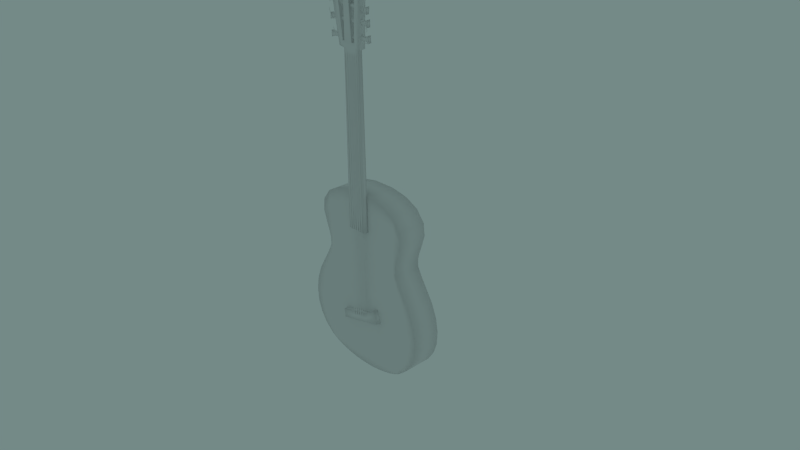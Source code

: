# Source: StylizedGuitar_1.blend  (saved by Blender 2.69.0; exported with 4.5.12 LTS)
import bpy
from mathutils import Matrix  # noqa: F401  (used for matrix-valued properties, if any)

bpy.ops.wm.read_factory_settings(use_empty=True)
scene = bpy.context.scene
scene.name = 'Scene'

# ---- collections
col_collection_1 = bpy.data.collections.new('Collection 1'); scene.collection.children.link(col_collection_1)

# ---- world
world_world = bpy.data.worlds.new('World'); scene.world = world_world
world_world.color = (0.1745, 0.2529, 0.2437)
world_world.use_sun_shadow = False
world_world.sun_shadow_jitter_overblur = 0.0
world_world.cycles.sampling_method = 'MANUAL'
world_world.cycles.sample_map_resolution = 256

# ---- cameras
cam_camera = bpy.data.cameras.new('Camera')
cam_camera.clip_end = 100.0
cam_camera.lens = 35.0
cam_camera.sensor_width = 32.0
cam_camera.sensor_height = 18.0
cam_camera.ortho_scale = 7.314
cam_camera.dof.focus_distance = 0.0
cam_camera.dof.aperture_fstop = 128.0

# ---- meshes
me_plane = bpy.data.meshes.new('Plane')
me_plane.from_pydata([(0.152, -0.2, 0.6468), (0.596, -0.2, 0.7773), (0.152, -0.2, 0.9224), (0.4111, -0.2, 0.8709), (0.7106, -0.2, 0.6251), (0.727, -0.2, 0.4566), (0.6802, -0.2, 0.3068), (0.6357, -0.2, 0.1828), (0.6123, -0.2, 0.09153), (0.6123, -0.2, -0.007694), (0.6732, -0.2, -0.1331), (0.7668, -0.2, -0.29), (0.8604, -0.2, -0.4468), (0.9353, -0.2, -0.641), (0.9634, -0.2, -0.8282), (0.9517, -0.2, -1.015), (0.8979, -0.2, -1.172), (0.8019, -0.2, -1.317), (0.6615, -0.2, -1.439), (0.486, -0.2, -1.516), (0.2566, -0.2, -1.568), (0.15, -0.2, -1.582), (0.4064, -0.2, 0.6421), (0.5749, -0.2, 0.6187), (0.5702, -0.2, 0.4104), (0.404, -0.2, 0.4198), (0.1501, -0.2, 0.4249), (0.5655, -0.2, 0.2208), (0.3994, -0.2, 0.2302), (0.1464, -0.2, 0.2353), (0.5609, -0.2, 0.1038), (0.3947, -0.2, 0.1132), (0.1426, -0.2, 0.1174), (0.5609, -0.2, -0.007694), (0.3947, -0.2, -0.007694), (0.1426, -0.2, -0.007694), (0.5889, -0.2, -0.1331), (0.4022, -0.2, -0.1331), (0.1464, -0.2, -0.1327), (0.6592, -0.2, -0.29), (0.4228, -0.2, -0.29), (0.1539, -0.2, -0.289), (0.7177, -0.2, -0.4468), (0.4387, -0.2, -0.4468), (0.1577, -0.2, -0.4458), (0.7706, -0.2, -0.641), (0.4673, -0.2, -0.641), (0.1645, -0.2, -0.6401), (0.8149, -0.2, -0.8282), (0.4798, -0.2, -0.8282), (0.5035, -0.2, 0.8241), (0.4906, -0.2, 0.6304), (0.4871, -0.2, 0.4151), (0.4825, -0.2, 0.2255), (0.4778, -0.2, 0.1085), (0.4778, -0.2, -0.007694), (0.4942, -0.2, -0.1331), (0.5339, -0.2, -0.29), (0.5655, -0.2, -0.4468), (0.6112, -0.2, -0.641), (0.6455, -0.2, -0.8282), (0.2999, -0.2, 0.8966), (0.2976, -0.2, 0.6445), (0.2952, -0.2, 0.4221), (0.2905, -0.2, 0.2325), (0.2859, -0.2, 0.1155), (0.2859, -0.2, -0.007694), (0.2905, -0.2, -0.1331), (0.2999, -0.2, -0.29), (0.3046, -0.2, -0.4468), (0.3158, -0.2, -0.641), (0.3283, -0.2, -0.8282), (0.177, -0.2, -0.8273), (0.812, -0.2, -1.017), (0.6502, -0.2, -1.015), (0.4906, -0.2, -1.015), (0.3391, -0.2, -1.015), (0.1877, -0.2, -1.015), (0.7712, -0.2, -1.171), (0.6198, -0.2, -1.172), (0.4813, -0.2, -1.172), (0.3161, -0.2, -1.172), (0.1843, -0.2, -1.171), (0.6936, -0.2, -1.321), (0.5733, -0.2, -1.317), (0.4416, -0.2, -1.317), (0.2989, -0.2, -1.317), (0.1749, -0.2, -1.316), (0.5992, -0.2, -1.439), (0.5284, -0.2, -1.439), (0.405, -0.2, -1.439), (0.2754, -0.2, -1.439), (0.1601, -0.2, -1.438), (0.5754, -0.2, -1.483), (0.3729, -0.2, -1.547), (-0.152, -0.2, 0.6468), (-0.596, -0.2, 0.7773), (-0.152, -0.2, 0.9224), (-0.4111, -0.2, 0.8709), (0.0, -0.2, 0.6468), (0.0, -0.2, 0.9224), (-0.7106, -0.2, 0.6251), (-0.727, -0.2, 0.4566), (-0.6802, -0.2, 0.3068), (-0.6357, -0.2, 0.1828), (-0.6123, -0.2, 0.09153), (-0.6123, -0.2, -0.007694), (-0.6732, -0.2, -0.1331), (-0.7668, -0.2, -0.29), (-0.8604, -0.2, -0.4468), (-0.9353, -0.2, -0.641), (-0.9634, -0.2, -0.8282), (-0.9517, -0.2, -1.015), (-0.8979, -0.2, -1.172), (-0.8019, -0.2, -1.317), (-0.6615, -0.2, -1.439), (-0.486, -0.2, -1.516), (-0.2566, -0.2, -1.568), (-0.15, -0.2, -1.582), (0.0, -0.2, -1.587), (-0.4064, -0.2, 0.6421), (-0.5749, -0.2, 0.6187), (-0.5702, -0.2, 0.4104), (-0.404, -0.2, 0.4198), (-0.1501, -0.2, 0.4249), (0.0, -0.2, 0.4268), (-0.5655, -0.2, 0.2208), (-0.3994, -0.2, 0.2302), (-0.1464, -0.2, 0.2353), (0.0, -0.2, 0.2372), (-0.5609, -0.2, 0.1038), (-0.3947, -0.2, 0.1132), (-0.1426, -0.2, 0.1174), (0.0, -0.2, 0.1155), (-0.5609, -0.2, -0.007694), (-0.3947, -0.2, -0.007694), (-0.1426, -0.2, -0.007694), (0.0, -0.2, -0.007694), (-0.5889, -0.2, -0.1331), (-0.4022, -0.2, -0.1331), (-0.1464, -0.2, -0.1327), (0.0, -0.2, -0.1308), (-0.6592, -0.2, -0.29), (-0.4228, -0.2, -0.29), (-0.1539, -0.2, -0.289), (0.0, -0.2, -0.2853), (-0.7177, -0.2, -0.4468), (-0.4387, -0.2, -0.4468), (-0.1577, -0.2, -0.4458), (0.0, -0.2, -0.4421), (-0.7706, -0.2, -0.641), (-0.4673, -0.2, -0.641), (-0.1645, -0.2, -0.6401), (0.0, -0.2, -0.6363), (-0.8149, -0.2, -0.8282), (-0.4798, -0.2, -0.8282), (-0.5035, -0.2, 0.8241), (-0.4906, -0.2, 0.6304), (-0.4871, -0.2, 0.4151), (-0.4825, -0.2, 0.2255), (-0.4778, -0.2, 0.1085), (-0.4778, -0.2, -0.007694), (-0.4942, -0.2, -0.1331), (-0.5339, -0.2, -0.29), (-0.5655, -0.2, -0.4468), (-0.6112, -0.2, -0.641), (-0.6455, -0.2, -0.8282), (-0.2999, -0.2, 0.8966), (-0.2976, -0.2, 0.6445), (-0.2952, -0.2, 0.4221), (-0.2905, -0.2, 0.2325), (-0.2859, -0.2, 0.1155), (-0.2859, -0.2, -0.007694), (-0.2905, -0.2, -0.1331), (-0.2999, -0.2, -0.29), (-0.3046, -0.2, -0.4468), (-0.3158, -0.2, -0.641), (-0.3283, -0.2, -0.8282), (-0.177, -0.2, -0.8273), (0.0, -0.2, -0.8236), (-0.812, -0.2, -1.017), (-0.6502, -0.2, -1.015), (-0.4906, -0.2, -1.015), (-0.3391, -0.2, -1.015), (-0.1877, -0.2, -1.015), (0.0, -0.2, -1.011), (-0.7712, -0.2, -1.171), (-0.6198, -0.2, -1.172), (-0.4813, -0.2, -1.172), (-0.3161, -0.2, -1.172), (-0.1843, -0.2, -1.171), (0.0, -0.2, -1.168), (-0.6936, -0.2, -1.321), (-0.5733, -0.2, -1.317), (-0.4416, -0.2, -1.317), (-0.2989, -0.2, -1.317), (-0.1749, -0.2, -1.316), (0.0, -0.2, -1.313), (-0.5992, -0.2, -1.439), (-0.5284, -0.2, -1.439), (-0.405, -0.2, -1.439), (-0.2754, -0.2, -1.439), (-0.1601, -0.2, -1.438), (0.0, -0.2, -1.434), (-0.5754, -0.2, -1.483), (-0.3729, -0.2, -1.547), (0.152, 0.2, 0.6468), (0.596, 0.2, 0.7773), (0.152, 0.2, 0.9224), (0.4111, 0.2, 0.8709), (0.7106, 0.2, 0.6251), (0.727, 0.2, 0.4566), (0.6802, 0.2, 0.3068), (0.6357, 0.2, 0.1828), (0.6123, 0.2, 0.09153), (0.6123, 0.2, -0.007694), (0.6732, 0.2, -0.1331), (0.7668, 0.2, -0.29), (0.8604, 0.2, -0.4468), (0.9353, 0.2, -0.641), (0.9634, 0.2, -0.8282), (0.9517, 0.2, -1.015), (0.8979, 0.2, -1.172), (0.8019, 0.2, -1.317), (0.6615, 0.2, -1.439), (0.486, 0.2, -1.516), (0.2566, 0.2, -1.568), (0.15, 0.2, -1.582), (0.4064, 0.2, 0.6421), (0.5749, 0.2, 0.6187), (0.5702, 0.2, 0.4104), (0.404, 0.2, 0.4198), (0.1501, 0.2, 0.4249), (0.5655, 0.2, 0.2208), (0.3994, 0.2, 0.2302), (0.1464, 0.2, 0.2353), (0.5609, 0.2, 0.1038), (0.3947, 0.2, 0.1132), (0.1426, 0.2, 0.1174), (0.5609, 0.2, -0.007694), (0.3947, 0.2, -0.007694), (0.1426, 0.2, -0.007694), (0.5889, 0.2, -0.1331), (0.4022, 0.2, -0.1331), (0.1464, 0.2, -0.1327), (0.6592, 0.2, -0.29), (0.4228, 0.2, -0.29), (0.1539, 0.2, -0.289), (0.7177, 0.2, -0.4468), (0.4387, 0.2, -0.4468), (0.1577, 0.2, -0.4458), (0.7706, 0.2, -0.641), (0.4673, 0.2, -0.641), (0.1645, 0.2, -0.6401), (0.8149, 0.2, -0.8282), (0.4798, 0.2, -0.8282), (0.5035, 0.2, 0.8241), (0.4906, 0.2, 0.6304), (0.4871, 0.2, 0.4151), (0.4825, 0.2, 0.2255), (0.4778, 0.2, 0.1085), (0.4778, 0.2, -0.007694), (0.4942, 0.2, -0.1331), (0.5339, 0.2, -0.29), (0.5655, 0.2, -0.4468), (0.6112, 0.2, -0.641), (0.6455, 0.2, -0.8282), (0.2999, 0.2, 0.8966), (0.2976, 0.2, 0.6445), (0.2952, 0.2, 0.4221), (0.2905, 0.2, 0.2325), (0.2859, 0.2, 0.1155), (0.2859, 0.2, -0.007694), (0.2905, 0.2, -0.1331), (0.2999, 0.2, -0.29), (0.3046, 0.2, -0.4468), (0.3158, 0.2, -0.641), (0.3283, 0.2, -0.8282), (0.177, 0.2, -0.8273), (0.812, 0.2, -1.017), (0.6502, 0.2, -1.015), (0.4906, 0.2, -1.015), (0.3391, 0.2, -1.015), (0.1877, 0.2, -1.015), (0.7712, 0.2, -1.171), (0.6198, 0.2, -1.172), (0.4813, 0.2, -1.172), (0.3161, 0.2, -1.172), (0.1843, 0.2, -1.171), (0.6936, 0.2, -1.321), (0.5733, 0.2, -1.317), (0.4416, 0.2, -1.317), (0.2989, 0.2, -1.317), (0.1749, 0.2, -1.316), (0.5992, 0.2, -1.439), (0.5284, 0.2, -1.439), (0.405, 0.2, -1.439), (0.2754, 0.2, -1.439), (0.1601, 0.2, -1.438), (0.5754, 0.2, -1.483), (0.3729, 0.2, -1.547), (-0.152, 0.2, 0.6468), (-0.596, 0.2, 0.7773), (-0.152, 0.2, 0.9224), (-0.4111, 0.2, 0.8709), (0.0, 0.2, 0.6468), (0.0, 0.2, 0.9224), (-0.7106, 0.2, 0.6251), (-0.727, 0.2, 0.4566), (-0.6802, 0.2, 0.3068), (-0.6357, 0.2, 0.1828), (-0.6123, 0.2, 0.09153), (-0.6123, 0.2, -0.007694), (-0.6732, 0.2, -0.1331), (-0.7668, 0.2, -0.29), (-0.8604, 0.2, -0.4468), (-0.9353, 0.2, -0.641), (-0.9634, 0.2, -0.8282), (-0.9517, 0.2, -1.015), (-0.8979, 0.2, -1.172), (-0.8019, 0.2, -1.317), (-0.6615, 0.2, -1.439), (-0.486, 0.2, -1.516), (-0.2566, 0.2, -1.568), (-0.15, 0.2, -1.582), (0.0, 0.2, -1.587), (-0.4064, 0.2, 0.6421), (-0.5749, 0.2, 0.6187), (-0.5702, 0.2, 0.4104), (-0.404, 0.2, 0.4198), (-0.1501, 0.2, 0.4249), (0.0, 0.2, 0.4268), (-0.5655, 0.2, 0.2208), (-0.3994, 0.2, 0.2302), (-0.1464, 0.2, 0.2353), (0.0, 0.2, 0.2372), (-0.5609, 0.2, 0.1038), (-0.3947, 0.2, 0.1132), (-0.1426, 0.2, 0.1174), (0.0, 0.2, 0.1155), (-0.5609, 0.2, -0.007694), (-0.3947, 0.2, -0.007694), (-0.1426, 0.2, -0.007694), (0.0, 0.2, -0.007694), (-0.5889, 0.2, -0.1331), (-0.4022, 0.2, -0.1331), (-0.1464, 0.2, -0.1327), (0.0, 0.2, -0.1308), (-0.6592, 0.2, -0.29), (-0.4228, 0.2, -0.29), (-0.1539, 0.2, -0.289), (0.0, 0.2, -0.2853), (-0.7177, 0.2, -0.4468), (-0.4387, 0.2, -0.4468), (-0.1577, 0.2, -0.4458), (0.0, 0.2, -0.4421), (-0.7706, 0.2, -0.641), (-0.4673, 0.2, -0.641), (-0.1645, 0.2, -0.6401), (0.0, 0.2, -0.6363), (-0.8149, 0.2, -0.8282), (-0.4798, 0.2, -0.8282), (-0.5035, 0.2, 0.8241), (-0.4906, 0.2, 0.6304), (-0.4871, 0.2, 0.4151), (-0.4825, 0.2, 0.2255), (-0.4778, 0.2, 0.1085), (-0.4778, 0.2, -0.007694), (-0.4942, 0.2, -0.1331), (-0.5339, 0.2, -0.29), (-0.5655, 0.2, -0.4468), (-0.6112, 0.2, -0.641), (-0.6455, 0.2, -0.8282), (-0.2999, 0.2, 0.8966), (-0.2976, 0.2, 0.6445), (-0.2952, 0.2, 0.4221), (-0.2905, 0.2, 0.2325), (-0.2859, 0.2, 0.1155), (-0.2859, 0.2, -0.007694), (-0.2905, 0.2, -0.1331), (-0.2999, 0.2, -0.29), (-0.3046, 0.2, -0.4468), (-0.3158, 0.2, -0.641), (-0.3283, 0.2, -0.8282), (-0.177, 0.2, -0.8273), (0.0, 0.2, -0.8236), (-0.812, 0.2, -1.017), (-0.6502, 0.2, -1.015), (-0.4906, 0.2, -1.015), (-0.3391, 0.2, -1.015), (-0.1877, 0.2, -1.015), (0.0, 0.2, -1.011), (-0.7712, 0.2, -1.171), (-0.6198, 0.2, -1.172), (-0.4813, 0.2, -1.172), (-0.3161, 0.2, -1.172), (-0.1843, 0.2, -1.171), (0.0, 0.2, -1.168), (-0.6936, 0.2, -1.321), (-0.5733, 0.2, -1.317), (-0.4416, 0.2, -1.317), (-0.2989, 0.2, -1.317), (-0.1749, 0.2, -1.316), (0.0, 0.2, -1.313), (-0.5992, 0.2, -1.439), (-0.5284, 0.2, -1.439), (-0.405, 0.2, -1.439), (-0.2754, 0.2, -1.439), (-0.1601, 0.2, -1.438), (0.0, 0.2, -1.434), (-0.5754, 0.2, -1.483), (-0.3729, 0.2, -1.547), (-0.1381, -0.2631, 0.4314), (-0.1381, -0.2, 0.4314), (0.1381, -0.2, 0.4314), (0.1381, -0.2631, 0.4314), (-0.1128, -0.2631, 2.726), (-0.1128, -0.2, 2.726), (0.1235, -0.2, 2.726), (0.1235, -0.2631, 2.726), (-0.1899, -0.2636, 2.74), (-0.1899, -0.169, 2.74), (0.1445, -0.169, 2.74), (0.1445, -0.2636, 2.74), (-0.3136, -0.2636, 3.441), (-0.3136, -0.169, 3.441), (0.1737, -0.169, 3.351), (0.1737, -0.2636, 3.351), (0.06525, -0.2636, 2.803), (-0.1286, -0.2636, 2.806), (0.08704, -0.2636, 3.294), (-0.1915, -0.2636, 3.316), (-0.09572, -0.2636, 3.345), (-0.1028, -0.2636, 2.805), (-0.009057, -0.2636, 3.318), (0.02007, -0.2636, 2.805), (0.06525, -0.1698, 2.8), (-0.1287, -0.1698, 2.803), (0.08704, -0.1698, 3.292), (-0.1916, -0.1698, 3.313), (-0.09572, -0.1698, 3.343), (-0.1028, -0.1698, 2.803), (-0.009057, -0.1698, 3.316), (0.02007, -0.1698, 2.803), (-0.09557, -0.2636, 3.401), (-0.09503, -0.169, 3.401), (-0.006102, -0.2636, 3.384), (0.02334, -0.169, 3.379), (-0.03402, -0.2, 2.726), (0.04473, -0.2, 2.726), (0.04602, -0.2, 0.4314), (-0.04602, -0.2, 0.4314), (0.04473, -0.2631, 2.726), (-0.03402, -0.2631, 2.726), (-0.04602, -0.2631, 0.4314), (0.04602, -0.2631, 0.4314), (-0.0784, -0.169, 2.74), (0.03306, -0.169, 2.74), (0.03306, -0.2636, 2.74), (-0.0784, -0.2636, 2.74), (-0.1346, -0.2631, 0.7469), (-0.1346, -0.2, 0.7469), (0.136, -0.2, 0.7469), (0.136, -0.2631, 0.7469), (-0.04437, -0.2, 0.7469), (0.04584, -0.2, 0.7469), (0.04584, -0.2631, 0.7469), (-0.04437, -0.2631, 0.7469), (-0.3012, -0.2631, -0.968), (-0.3012, -0.2, -0.968), (0.3299, -0.2, -0.8099), (0.3299, -0.2631, -0.8099), (0.1195, -0.2, -0.8626), (-0.09086, -0.2, -0.9153), (-0.09086, -0.2631, -0.9153), (0.1195, -0.2631, -0.8626), (-0.3229, -0.2631, -0.8478), (-0.3229, -0.2, -0.8478), (0.2749, -0.2, -0.6308), (0.2749, -0.2631, -0.6308), (-0.1167, -0.2, -0.7962), (0.09456, -0.2, -0.7434), (0.09456, -0.2631, -0.7434), (-0.1167, -0.2631, -0.7962), (-0.09281, -0.2746, -0.8374), (-0.1007, -0.2746, -0.84), (-0.09246, -0.2719, 2.677), (-0.1025, -0.2719, 2.677), (-0.3502, -0.2395, 2.805), (-0.3502, -0.1959, 2.805), (0.2809, -0.1959, 2.833), (0.2809, -0.2395, 2.833), (-0.3543, -0.2395, 2.881), (-0.3543, -0.1959, 2.881), (0.2762, -0.1959, 2.921), (0.2762, -0.2395, 2.921), (0.2399, -0.1959, 2.897), (0.2422, -0.1959, 2.853), (0.2399, -0.2395, 2.897), (0.2422, -0.2395, 2.853), (-0.3043, -0.1959, 2.824), (-0.3067, -0.2395, 2.868), (-0.3067, -0.1959, 2.868), (-0.3043, -0.2395, 2.824), (-0.3723, -0.2395, 3.212), (-0.3723, -0.1959, 3.212), (0.2563, -0.1959, 3.149), (0.2563, -0.2395, 3.149), (-0.3654, -0.2395, 3.288), (-0.3654, -0.1959, 3.288), (0.2643, -0.1959, 3.237), (0.2643, -0.2395, 3.237), (0.2248, -0.1959, 3.218), (0.2209, -0.1959, 3.175), (0.2248, -0.2395, 3.218), (0.2209, -0.2395, 3.175), (-0.3242, -0.1959, 3.224), (-0.3202, -0.2395, 3.268), (-0.3202, -0.1959, 3.268), (-0.3242, -0.2395, 3.224), (-0.3132, -0.2395, 3.026), (-0.3135, -0.1959, 3.069), (-0.3135, -0.2395, 3.069), (-0.3132, -0.1959, 3.026), (0.2341, -0.2395, 3.03), (0.2338, -0.2395, 3.073), (0.2341, -0.1959, 3.03), (0.2338, -0.1959, 3.073), (0.2712, -0.2395, 3.096), (0.2712, -0.1959, 3.096), (-0.3604, -0.1959, 3.085), (-0.3604, -0.2395, 3.085), (0.2718, -0.2395, 3.008), (0.2718, -0.1959, 3.008), (-0.3599, -0.1959, 3.009), (-0.3599, -0.2395, 3.009), (-0.05353, -0.2743, -0.8276), (-0.06248, -0.2743, -0.8301), (-0.05336, -0.2719, 2.676), (-0.06339, -0.2719, 2.676), (-0.01314, -0.2749, -0.8166), (-0.02343, -0.2749, -0.8208), (-0.01519, -0.2719, 2.677), (-0.02523, -0.2719, 2.677), (0.03172, -0.2756, -0.8064), (0.02036, -0.2756, -0.8095), (0.02807, -0.2719, 2.677), (0.01804, -0.2719, 2.677), (0.07728, -0.2769, -0.795), (0.06604, -0.2769, -0.7985), (0.06552, -0.2719, 2.678), (0.05549, -0.2719, 2.677), (0.1219, -0.2795, -0.7766), (0.1115, -0.2793, -0.7836), (0.1013, -0.2719, 2.677), (0.09126, -0.2719, 2.677), (0.1933, -0.2409, 2.831), (0.1444, -0.2409, 2.877), (0.2039, -0.2409, 2.839), (0.1466, -0.2409, 2.886), (0.2865, -0.2409, 2.828), (0.2753, -0.2409, 2.838), (0.3036, -0.2409, 2.881), (0.2155, -0.2419, 3.082), (0.1502, -0.2419, 3.052), (0.2167, -0.2419, 3.095), (0.149, -0.2419, 3.062), (0.2453, -0.2419, 3.05), (0.2586, -0.2419, 3.052), (0.2637, -0.2419, 2.977), (0.2747, -0.2419, 2.975), (0.2472, -0.2419, 2.95), (0.2098, -0.2468, 3.179), (0.1596, -0.2468, 3.212), (0.2033, -0.2468, 3.191), (0.1536, -0.2468, 3.219), (0.234, -0.2468, 3.257), (0.2234, -0.2468, 3.261), (0.2483, -0.2468, 3.306), (0.2381, -0.2468, 3.303), (0.2282, -0.2468, 3.354), (-0.2697, -0.2431, 2.878), (-0.2074, -0.2431, 2.852), (-0.2768, -0.2431, 2.867), (-0.2062, -0.2431, 2.843), (-0.2903, -0.2431, 2.896), (-0.3049, -0.2431, 2.893), (-0.3227, -0.2431, 2.942), (-0.3016, -0.2431, 3.027), (-0.2419, -0.2431, 3.066), (-0.3006, -0.2431, 3.013), (-0.2392, -0.2431, 3.057), (-0.3361, -0.2431, 3.053), (-0.349, -0.2431, 3.049), (-0.3661, -0.2431, 3.123), (-0.3773, -0.2431, 3.123), (-0.3541, -0.2431, 3.152), (-0.3075, -0.2431, 3.294), (-0.2715, -0.2431, 3.244), (-0.314, -0.2431, 3.282), (-0.274, -0.2431, 3.235), (-0.3537, -0.2431, 3.27), (-0.3513, -0.2431, 3.259), (-0.3985, -0.2431, 3.282), (-0.3835, -0.2431, 3.265), (-0.4131, -0.2431, 3.233)], [], [(99, 0, 2, 100), (62, 61, 2, 0), (50, 3, 22, 51), (5, 4, 1, 23), (6, 5, 23, 24), (52, 24, 23, 51), (63, 25, 22, 62), (125, 26, 0, 99), (7, 6, 24, 27), (53, 27, 24, 52), (64, 28, 25, 63), (129, 29, 26, 125), (8, 7, 27, 30), (54, 30, 27, 53), (65, 31, 28, 64), (133, 32, 29, 129), (9, 8, 30, 33), (55, 33, 30, 54), (66, 34, 31, 65), (137, 35, 32, 133), (10, 9, 33, 36), (56, 36, 33, 55), (67, 37, 34, 66), (141, 38, 35, 137), (11, 10, 36, 39), (57, 39, 36, 56), (68, 40, 37, 67), (145, 41, 38, 141), (12, 11, 39, 42), (58, 42, 39, 57), (69, 43, 40, 68), (149, 44, 41, 145), (13, 12, 42, 45), (59, 45, 42, 58), (70, 46, 43, 69), (153, 47, 44, 149), (14, 13, 45, 48), (60, 48, 45, 59), (1, 50, 51, 23), (25, 52, 51, 22), (28, 53, 52, 25), (31, 54, 53, 28), (34, 55, 54, 31), (37, 56, 55, 34), (40, 57, 56, 37), (43, 58, 57, 40), (46, 59, 58, 43), (49, 60, 59, 46), (22, 3, 61, 62), (26, 63, 62, 0), (29, 64, 63, 26), (32, 65, 64, 29), (35, 66, 65, 32), (38, 67, 66, 35), (41, 68, 67, 38), (44, 69, 68, 41), (47, 70, 69, 44), (71, 49, 46, 70), (72, 71, 70, 47), (179, 72, 47, 153), (15, 14, 48, 73), (74, 73, 48, 60), (75, 74, 60, 49), (76, 75, 49, 71), (77, 76, 71, 72), (185, 77, 72, 179), (16, 15, 73, 78), (79, 78, 73, 74), (80, 79, 74, 75), (81, 80, 75, 76), (82, 81, 76, 77), (191, 82, 77, 185), (17, 16, 78, 83), (84, 83, 78, 79), (85, 84, 79, 80), (86, 85, 80, 81), (87, 86, 81, 82), (197, 87, 82, 191), (18, 17, 83, 88), (89, 88, 83, 84), (90, 89, 84, 85), (91, 90, 85, 86), (92, 91, 86, 87), (203, 92, 87, 197), (18, 88, 93), (19, 93, 88, 89), (94, 19, 89, 90), (20, 94, 90, 91), (21, 20, 91, 92), (119, 21, 92, 203), (99, 100, 97, 95), (168, 95, 97, 167), (156, 157, 120, 98), (102, 121, 96, 101), (103, 122, 121, 102), (158, 157, 121, 122), (169, 168, 120, 123), (125, 99, 95, 124), (104, 126, 122, 103), (159, 158, 122, 126), (170, 169, 123, 127), (129, 125, 124, 128), (105, 130, 126, 104), (160, 159, 126, 130), (171, 170, 127, 131), (133, 129, 128, 132), (106, 134, 130, 105), (161, 160, 130, 134), (172, 171, 131, 135), (137, 133, 132, 136), (107, 138, 134, 106), (162, 161, 134, 138), (173, 172, 135, 139), (141, 137, 136, 140), (108, 142, 138, 107), (163, 162, 138, 142), (174, 173, 139, 143), (145, 141, 140, 144), (109, 146, 142, 108), (164, 163, 142, 146), (175, 174, 143, 147), (149, 145, 144, 148), (110, 150, 146, 109), (165, 164, 146, 150), (176, 175, 147, 151), (153, 149, 148, 152), (111, 154, 150, 110), (166, 165, 150, 154), (96, 121, 157, 156), (123, 120, 157, 158), (127, 123, 158, 159), (131, 127, 159, 160), (135, 131, 160, 161), (139, 135, 161, 162), (143, 139, 162, 163), (147, 143, 163, 164), (151, 147, 164, 165), (155, 151, 165, 166), (120, 168, 167, 98), (124, 95, 168, 169), (128, 124, 169, 170), (132, 128, 170, 171), (136, 132, 171, 172), (140, 136, 172, 173), (144, 140, 173, 174), (148, 144, 174, 175), (152, 148, 175, 176), (177, 176, 151, 155), (178, 152, 176, 177), (179, 153, 152, 178), (112, 180, 154, 111), (181, 166, 154, 180), (182, 155, 166, 181), (183, 177, 155, 182), (184, 178, 177, 183), (185, 179, 178, 184), (113, 186, 180, 112), (187, 181, 180, 186), (188, 182, 181, 187), (189, 183, 182, 188), (190, 184, 183, 189), (191, 185, 184, 190), (114, 192, 186, 113), (193, 187, 186, 192), (194, 188, 187, 193), (195, 189, 188, 194), (196, 190, 189, 195), (197, 191, 190, 196), (115, 198, 192, 114), (199, 193, 192, 198), (200, 194, 193, 199), (201, 195, 194, 200), (202, 196, 195, 201), (203, 197, 196, 202), (115, 204, 198), (116, 199, 198, 204), (205, 200, 199, 116), (117, 201, 200, 205), (118, 202, 201, 117), (119, 203, 202, 118), (305, 306, 208, 206), (268, 206, 208, 267), (256, 257, 228, 209), (211, 229, 207, 210), (212, 230, 229, 211), (258, 257, 229, 230), (269, 268, 228, 231), (331, 305, 206, 232), (213, 233, 230, 212), (259, 258, 230, 233), (270, 269, 231, 234), (335, 331, 232, 235), (214, 236, 233, 213), (260, 259, 233, 236), (271, 270, 234, 237), (339, 335, 235, 238), (215, 239, 236, 214), (261, 260, 236, 239), (272, 271, 237, 240), (343, 339, 238, 241), (216, 242, 239, 215), (262, 261, 239, 242), (273, 272, 240, 243), (347, 343, 241, 244), (217, 245, 242, 216), (263, 262, 242, 245), (274, 273, 243, 246), (351, 347, 244, 247), (218, 248, 245, 217), (264, 263, 245, 248), (275, 274, 246, 249), (355, 351, 247, 250), (219, 251, 248, 218), (265, 264, 248, 251), (276, 275, 249, 252), (359, 355, 250, 253), (220, 254, 251, 219), (266, 265, 251, 254), (207, 229, 257, 256), (231, 228, 257, 258), (234, 231, 258, 259), (237, 234, 259, 260), (240, 237, 260, 261), (243, 240, 261, 262), (246, 243, 262, 263), (249, 246, 263, 264), (252, 249, 264, 265), (255, 252, 265, 266), (228, 268, 267, 209), (232, 206, 268, 269), (235, 232, 269, 270), (238, 235, 270, 271), (241, 238, 271, 272), (244, 241, 272, 273), (247, 244, 273, 274), (250, 247, 274, 275), (253, 250, 275, 276), (277, 276, 252, 255), (278, 253, 276, 277), (385, 359, 253, 278), (221, 279, 254, 220), (280, 266, 254, 279), (281, 255, 266, 280), (282, 277, 255, 281), (283, 278, 277, 282), (391, 385, 278, 283), (222, 284, 279, 221), (285, 280, 279, 284), (286, 281, 280, 285), (287, 282, 281, 286), (288, 283, 282, 287), (397, 391, 283, 288), (223, 289, 284, 222), (290, 285, 284, 289), (291, 286, 285, 290), (292, 287, 286, 291), (293, 288, 287, 292), (403, 397, 288, 293), (224, 294, 289, 223), (295, 290, 289, 294), (296, 291, 290, 295), (297, 292, 291, 296), (298, 293, 292, 297), (409, 403, 293, 298), (224, 299, 294), (225, 295, 294, 299), (300, 296, 295, 225), (226, 297, 296, 300), (227, 298, 297, 226), (325, 409, 298, 227), (305, 301, 303, 306), (374, 373, 303, 301), (362, 304, 326, 363), (308, 307, 302, 327), (309, 308, 327, 328), (364, 328, 327, 363), (375, 329, 326, 374), (331, 330, 301, 305), (310, 309, 328, 332), (365, 332, 328, 364), (376, 333, 329, 375), (335, 334, 330, 331), (311, 310, 332, 336), (366, 336, 332, 365), (377, 337, 333, 376), (339, 338, 334, 335), (312, 311, 336, 340), (367, 340, 336, 366), (378, 341, 337, 377), (343, 342, 338, 339), (313, 312, 340, 344), (368, 344, 340, 367), (379, 345, 341, 378), (347, 346, 342, 343), (314, 313, 344, 348), (369, 348, 344, 368), (380, 349, 345, 379), (351, 350, 346, 347), (315, 314, 348, 352), (370, 352, 348, 369), (381, 353, 349, 380), (355, 354, 350, 351), (316, 315, 352, 356), (371, 356, 352, 370), (382, 357, 353, 381), (359, 358, 354, 355), (317, 316, 356, 360), (372, 360, 356, 371), (302, 362, 363, 327), (329, 364, 363, 326), (333, 365, 364, 329), (337, 366, 365, 333), (341, 367, 366, 337), (345, 368, 367, 341), (349, 369, 368, 345), (353, 370, 369, 349), (357, 371, 370, 353), (361, 372, 371, 357), (326, 304, 373, 374), (330, 375, 374, 301), (334, 376, 375, 330), (338, 377, 376, 334), (342, 378, 377, 338), (346, 379, 378, 342), (350, 380, 379, 346), (354, 381, 380, 350), (358, 382, 381, 354), (383, 361, 357, 382), (384, 383, 382, 358), (385, 384, 358, 359), (318, 317, 360, 386), (387, 386, 360, 372), (388, 387, 372, 361), (389, 388, 361, 383), (390, 389, 383, 384), (391, 390, 384, 385), (319, 318, 386, 392), (393, 392, 386, 387), (394, 393, 387, 388), (395, 394, 388, 389), (396, 395, 389, 390), (397, 396, 390, 391), (320, 319, 392, 398), (399, 398, 392, 393), (400, 399, 393, 394), (401, 400, 394, 395), (402, 401, 395, 396), (403, 402, 396, 397), (321, 320, 398, 404), (405, 404, 398, 399), (406, 405, 399, 400), (407, 406, 400, 401), (408, 407, 401, 402), (409, 408, 402, 403), (321, 404, 410), (322, 410, 404, 405), (411, 322, 405, 406), (323, 411, 406, 407), (324, 323, 407, 408), (325, 324, 408, 409), (1, 207, 256, 50), (50, 256, 209, 3), (3, 209, 267, 61), (61, 267, 208, 2), (2, 208, 306, 100), (100, 306, 303, 97), (97, 303, 373, 167), (167, 373, 304, 98), (98, 304, 362, 156), (156, 362, 302, 96), (96, 302, 307, 101), (101, 307, 308, 102), (102, 308, 309, 103), (103, 309, 310, 104), (104, 310, 311, 105), (105, 311, 312, 106), (106, 312, 313, 107), (107, 313, 314, 108), (108, 314, 315, 109), (109, 315, 316, 110), (110, 316, 317, 111), (111, 317, 318, 112), (112, 318, 319, 113), (113, 319, 320, 114), (114, 320, 321, 115), (115, 321, 410, 204), (204, 410, 322, 116), (116, 322, 411, 205), (205, 411, 323, 117), (117, 323, 324, 118), (118, 324, 325, 119), (119, 325, 227, 21), (21, 227, 226, 20), (20, 226, 300, 94), (94, 300, 225, 19), (19, 225, 299, 93), (93, 299, 224, 18), (18, 224, 223, 17), (17, 223, 222, 16), (16, 222, 221, 15), (15, 221, 220, 14), (14, 220, 219, 13), (13, 219, 218, 12), (12, 218, 217, 11), (11, 217, 216, 10), (10, 216, 215, 9), (9, 215, 214, 8), (8, 214, 213, 7), (7, 213, 212, 6), (6, 212, 211, 5), (5, 211, 210, 4), (4, 210, 207, 1), (460, 461, 413, 412), (465, 462, 414, 450), (462, 463, 415, 414), (467, 460, 412, 454), (455, 450, 414, 415), (452, 419, 423, 458), (429, 433, 441, 437), (419, 418, 422, 423), (448, 417, 421, 456), (417, 416, 420, 421), (423, 422, 426, 427), (431, 429, 437, 439), (421, 420, 424, 425), (459, 433, 429, 420), (432, 434, 446, 444), (429, 431, 424, 420), (430, 428, 423, 427), (438, 426, 422, 436), (432, 431, 439, 440), (439, 425, 445, 440), (437, 421, 425, 439), (441, 456, 421, 437), (433, 432, 440, 441), (433, 435, 434, 432), (441, 440, 442, 443), (430, 434, 442, 438), (434, 435, 443, 442), (435, 428, 436, 443), (428, 430, 438, 436), (431, 432, 444, 424), (442, 447, 426, 438), (444, 445, 425, 424), (440, 445, 447, 442), (461, 464, 451, 413), (464, 465, 450, 451), (463, 466, 455, 415), (466, 467, 454, 455), (412, 413, 451, 454), (454, 451, 450, 455), (416, 453, 459, 420), (453, 452, 458, 459), (418, 449, 457, 422), (449, 448, 456, 457), (436, 422, 457, 443), (443, 457, 456, 441), (435, 433, 459, 458), (428, 435, 458, 423), (416, 417, 461, 460), (449, 418, 462, 465), (418, 419, 463, 462), (453, 416, 460, 467), (417, 448, 464, 461), (448, 449, 465, 464), (419, 452, 466, 463), (452, 453, 467, 466), (476, 477, 469, 468), (529, 528, 532, 533), (478, 479, 471, 470), (483, 476, 468, 474), (527, 529, 533, 526), (531, 530, 534, 535), (478, 481, 482, 479), (482, 483, 474, 475), (480, 477, 476, 483), (481, 480, 483, 482), (471, 475, 472, 470), (474, 468, 469, 473), (475, 474, 473, 472), (485, 484, 486, 487), (492, 493, 489, 488), (496, 494, 490, 497), (494, 495, 491, 490), (501, 492, 488, 503), (499, 497, 490, 491), (501, 502, 493, 492), (502, 496, 497, 500), (495, 498, 499, 491), (503, 500, 497, 499), (495, 494, 496, 498), (498, 501, 503, 499), (498, 496, 502, 501), (493, 502, 500, 489), (488, 489, 500, 503), (517, 508, 504, 519), (515, 513, 506, 507), (517, 518, 509, 508), (518, 512, 513, 516), (511, 514, 515, 507), (519, 516, 513, 515), (511, 510, 512, 514), (514, 517, 519, 515), (514, 512, 518, 517), (509, 518, 516, 505), (504, 505, 516, 519), (508, 509, 505, 504), (512, 510, 506, 513), (510, 511, 507, 506), (535, 534, 523, 520), (530, 521, 523, 534), (525, 527, 521, 522), (525, 522, 520, 524), (528, 529, 527, 525), (520, 523, 526, 524), (528, 525, 524, 532), (521, 527, 526, 523), (522, 521, 530, 531), (524, 526, 533, 532), (522, 531, 535, 520), (446, 447, 445, 444), (434, 430, 427, 446), (427, 426, 447, 446), (537, 536, 538, 539), (541, 540, 542, 543), (545, 544, 546, 547), (549, 548, 550, 551), (553, 552, 554, 555), (479, 482, 475, 471), (557, 556, 558, 559), (558, 556, 560, 561), (561, 560, 562), (564, 563, 565, 566), (565, 563, 567, 568), (568, 567, 569, 570), (570, 569, 571), (573, 572, 574, 575), (574, 572, 576, 577), (577, 576, 578, 579), (579, 578, 580), (582, 581, 583, 584), (583, 581, 585, 586), (586, 585, 587), (589, 588, 590, 591), (590, 588, 592, 593), (593, 592, 594, 595), (595, 594, 596), (598, 597, 599, 600), (599, 597, 601, 602), (602, 601, 603, 604), (604, 603, 605)])
me_plane.polygons.foreach_set('use_smooth', [1, 1, 1, 1, 1, 1, 1, 1, 1, 1, 1, 1, 1, 1, 1, 1, 1, 1, 1, 1, 1, 1, 1, 1, 1, 1, 1, 1, 1, 1, 1, 1, 1, 1, 1, 1, 1, 1, 1, 1, 1, 1, 1, 1, 1, 1, 1, 1, 1, 1, 1, 1, 1, 1, 1, 1, 1, 1, 1, 1, 1, 1, 1, 1, 1, 1, 1, 1, 1, 1, 1, 1, 1, 1, 1, 1, 1, 1, 1, 1, 1, 1, 1, 1, 1, 1, 1, 1, 1, 1, 1, 1, 1, 1, 1, 1, 1, 1, 1, 1, 1, 1, 1, 1, 1, 1, 1, 1, 1, 1, 1, 1, 1, 1, 1, 1, 1, 1, 1, 1, 1, 1, 1, 1, 1, 1, 1, 1, 1, 1, 1, 1, 1, 1, 1, 1, 1, 1, 1, 1, 1, 1, 1, 1, 1, 1, 1, 1, 1, 1, 1, 1, 1, 1, 1, 1, 1, 1, 1, 1, 1, 1, 1, 1, 1, 1, 1, 1, 1, 1, 1, 1, 1, 1, 1, 1, 1, 1, 1, 1, 1, 1, 1, 1, 1, 1, 1, 1, 1, 1, 1, 1, 1, 1, 1, 1, 1, 1, 1, 1, 1, 1, 1, 1, 1, 1, 1, 1, 1, 1, 1, 1, 1, 1, 1, 1, 1, 1, 1, 1, 1, 1, 1, 1, 1, 1, 1, 1, 1, 1, 1, 1, 1, 1, 1, 1, 1, 1, 1, 1, 1, 1, 1, 1, 1, 1, 1, 1, 1, 1, 1, 1, 1, 1, 1, 1, 1, 1, 1, 1, 1, 1, 1, 1, 1, 1, 1, 1, 1, 1, 1, 1, 1, 1, 1, 1, 1, 1, 1, 1, 1, 1, 1, 1, 1, 1, 1, 1, 1, 1, 1, 1, 1, 1, 1, 1, 1, 1, 1, 1, 1, 1, 1, 1, 1, 1, 1, 1, 1, 1, 1, 1, 1, 1, 1, 1, 1, 1, 1, 1, 1, 1, 1, 1, 1, 1, 1, 1, 1, 1, 1, 1, 1, 1, 1, 1, 1, 1, 1, 1, 1, 1, 1, 1, 1, 1, 1, 1, 1, 1, 1, 1, 1, 1, 1, 1, 1, 1, 1, 1, 1, 1, 1, 1, 1, 1, 1, 1, 1, 1, 1, 1, 1, 1, 1, 1, 1, 1, 1, 1, 1, 1, 1, 1, 1, 1, 1, 1, 1, 1, 1, 1, 1, 1, 1, 1, 1, 1, 1, 1, 1, 1, 1, 1, 1, 1, 1, 1, 1, 1, 1, 1, 1, 1, 1, 1, 1, 1, 1, 1, 1, 1, 1, 1, 1, 1, 1, 1, 1, 1, 1, 1, 1, 1, 1, 1, 1, 1, 1, 1, 1, 1, 1, 1, 1, 1, 1, 1, 1, 1, 1, 1, 1, 1, 1, 1, 1, 1, 1, 1, 1, 1, 1, 1, 1, 1, 1, 1, 1, 1, 1, 1, 1, 1, 1, 1, 1, 1, 1, 1, 1, 1, 1, 1, 1, 1, 1, 1, 1, 1, 1, 1, 1, 1, 1, 1, 1, 1, 1, 1, 1, 1, 1, 1, 1, 1, 1, 1, 1, 1, 1, 1, 1, 1, 1, 1, 1, 1, 1, 1, 1, 1, 1, 1, 1, 1, 1, 1, 1, 0, 0, 0, 0, 0, 0, 0, 0, 0, 0, 0, 0, 0, 0, 0, 0, 0, 0, 0, 0, 0, 0])
_uv = me_plane.uv_layers.new(name='UVMap')
_uv.uv.foreach_set('vector', [0.2973, 0.934, 0.3221, 0.934, 0.3221, 0.979, 0.2973, 0.979, 0.3459, 0.9336, 0.3463, 0.9748, 0.3221, 0.979, 0.3221, 0.934, 0.3796, 0.963, 0.3645, 0.9706, 0.3637, 0.9332, 0.3775, 0.9313, 0.4161, 0.9029, 0.4134, 0.9305, 0.3947, 0.9553, 0.3912, 0.9294, 0.4084, 0.8784, 0.4161, 0.9029, 0.3912, 0.9294, 0.3905, 0.8954, 0.3769, 0.8961, 0.3905, 0.8954, 0.3912, 0.9294, 0.3775, 0.9313, 0.3455, 0.8973, 0.3633, 0.8969, 0.3637, 0.9332, 0.3459, 0.9336, 0.2973, 0.898, 0.3218, 0.8977, 0.3221, 0.934, 0.2973, 0.934, 0.4012, 0.8582, 0.4084, 0.8784, 0.3905, 0.8954, 0.3897, 0.8644, 0.3761, 0.8651, 0.3897, 0.8644, 0.3905, 0.8954, 0.3769, 0.8961, 0.3448, 0.8663, 0.3625, 0.8659, 0.3633, 0.8969, 0.3455, 0.8973, 0.2973, 0.8671, 0.3212, 0.8668, 0.3218, 0.8977, 0.2973, 0.898, 0.3974, 0.8433, 0.4012, 0.8582, 0.3897, 0.8644, 0.3889, 0.8453, 0.3754, 0.846, 0.3889, 0.8453, 0.3897, 0.8644, 0.3761, 0.8651, 0.344, 0.8472, 0.3618, 0.8468, 0.3625, 0.8659, 0.3448, 0.8663, 0.2973, 0.8472, 0.3206, 0.8475, 0.3212, 0.8668, 0.2973, 0.8671, 0.3974, 0.827, 0.3974, 0.8433, 0.3889, 0.8453, 0.3889, 0.827, 0.3754, 0.827, 0.3889, 0.827, 0.3889, 0.8453, 0.3754, 0.846, 0.344, 0.827, 0.3618, 0.827, 0.3618, 0.8468, 0.344, 0.8472, 0.2973, 0.827, 0.3206, 0.827, 0.3206, 0.8475, 0.2973, 0.8472, 0.4073, 0.8065, 0.3974, 0.827, 0.3889, 0.827, 0.3935, 0.8065, 0.378, 0.8065, 0.3935, 0.8065, 0.3889, 0.827, 0.3754, 0.827, 0.3448, 0.8065, 0.363, 0.8065, 0.3618, 0.827, 0.344, 0.827, 0.2973, 0.8069, 0.3212, 0.8066, 0.3206, 0.827, 0.2973, 0.827, 0.4226, 0.7809, 0.4073, 0.8065, 0.3935, 0.8065, 0.405, 0.7809, 0.3845, 0.7809, 0.405, 0.7809, 0.3935, 0.8065, 0.378, 0.8065, 0.3463, 0.7809, 0.3664, 0.7809, 0.363, 0.8065, 0.3448, 0.8065, 0.2973, 0.7817, 0.3224, 0.7811, 0.3212, 0.8066, 0.2973, 0.8069, 0.4379, 0.7553, 0.4226, 0.7809, 0.405, 0.7809, 0.4146, 0.7553, 0.3897, 0.7553, 0.4146, 0.7553, 0.405, 0.7809, 0.3845, 0.7809, 0.3471, 0.7553, 0.369, 0.7553, 0.3664, 0.7809, 0.3463, 0.7809, 0.2973, 0.756, 0.323, 0.7554, 0.3224, 0.7811, 0.2973, 0.7817, 0.4501, 0.7235, 0.4379, 0.7553, 0.4146, 0.7553, 0.4232, 0.7235, 0.3972, 0.7235, 0.4232, 0.7235, 0.4146, 0.7553, 0.3897, 0.7553, 0.3489, 0.7235, 0.3737, 0.7235, 0.369, 0.7553, 0.3471, 0.7553, 0.2973, 0.7243, 0.3242, 0.7237, 0.323, 0.7554, 0.2973, 0.756, 0.4547, 0.6929, 0.4501, 0.7235, 0.4232, 0.7235, 0.4304, 0.6929, 0.4028, 0.6929, 0.4304, 0.6929, 0.4232, 0.7235, 0.3972, 0.7235, 0.3947, 0.9553, 0.3796, 0.963, 0.3775, 0.9313, 0.3912, 0.9294, 0.3633, 0.8969, 0.3769, 0.8961, 0.3775, 0.9313, 0.3637, 0.9332, 0.3625, 0.8659, 0.3761, 0.8651, 0.3769, 0.8961, 0.3633, 0.8969, 0.3618, 0.8468, 0.3754, 0.846, 0.3761, 0.8651, 0.3625, 0.8659, 0.3618, 0.827, 0.3754, 0.827, 0.3754, 0.846, 0.3618, 0.8468, 0.363, 0.8065, 0.378, 0.8065, 0.3754, 0.827, 0.3618, 0.827, 0.3664, 0.7809, 0.3845, 0.7809, 0.378, 0.8065, 0.363, 0.8065, 0.369, 0.7553, 0.3897, 0.7553, 0.3845, 0.7809, 0.3664, 0.7809, 0.3737, 0.7235, 0.3972, 0.7235, 0.3897, 0.7553, 0.369, 0.7553, 0.3757, 0.6929, 0.4028, 0.6929, 0.3972, 0.7235, 0.3737, 0.7235, 0.3637, 0.9332, 0.3645, 0.9706, 0.3463, 0.9748, 0.3459, 0.9336, 0.3218, 0.8977, 0.3455, 0.8973, 0.3459, 0.9336, 0.3221, 0.934, 0.3212, 0.8668, 0.3448, 0.8663, 0.3455, 0.8973, 0.3218, 0.8977, 0.3206, 0.8475, 0.344, 0.8472, 0.3448, 0.8663, 0.3212, 0.8668, 0.3206, 0.827, 0.344, 0.827, 0.344, 0.8472, 0.3206, 0.8475, 0.3212, 0.8066, 0.3448, 0.8065, 0.344, 0.827, 0.3206, 0.827, 0.3224, 0.7811, 0.3463, 0.7809, 0.3448, 0.8065, 0.3212, 0.8066, 0.323, 0.7554, 0.3471, 0.7553, 0.3463, 0.7809, 0.3224, 0.7811, 0.3242, 0.7237, 0.3489, 0.7235, 0.3471, 0.7553, 0.323, 0.7554, 0.3509, 0.6929, 0.3757, 0.6929, 0.3737, 0.7235, 0.3489, 0.7235, 0.3262, 0.6931, 0.3509, 0.6929, 0.3489, 0.7235, 0.3242, 0.7237, 0.2973, 0.6937, 0.3262, 0.6931, 0.3242, 0.7237, 0.2973, 0.7243, 0.4528, 0.6623, 0.4547, 0.6929, 0.4304, 0.6929, 0.43, 0.6621, 0.4035, 0.6623, 0.43, 0.6621, 0.4304, 0.6929, 0.4028, 0.6929, 0.3775, 0.6623, 0.4035, 0.6623, 0.4028, 0.6929, 0.3757, 0.6929, 0.3527, 0.6623, 0.3775, 0.6623, 0.3757, 0.6929, 0.3509, 0.6929, 0.328, 0.6625, 0.3527, 0.6623, 0.3509, 0.6929, 0.3262, 0.6931, 0.2973, 0.6631, 0.328, 0.6625, 0.3262, 0.6931, 0.2973, 0.6937, 0.444, 0.6367, 0.4528, 0.6623, 0.43, 0.6621, 0.4233, 0.637, 0.3986, 0.6367, 0.4233, 0.637, 0.43, 0.6621, 0.4035, 0.6623, 0.3759, 0.6367, 0.3986, 0.6367, 0.4035, 0.6623, 0.3775, 0.6623, 0.3489, 0.6367, 0.3759, 0.6367, 0.3775, 0.6623, 0.3527, 0.6623, 0.3274, 0.6369, 0.3489, 0.6367, 0.3527, 0.6623, 0.328, 0.6625, 0.2973, 0.6375, 0.3274, 0.6369, 0.328, 0.6625, 0.2973, 0.6631, 0.4283, 0.613, 0.444, 0.6367, 0.4233, 0.637, 0.4106, 0.6125, 0.391, 0.613, 0.4106, 0.6125, 0.4233, 0.637, 0.3986, 0.6367, 0.3695, 0.613, 0.391, 0.613, 0.3986, 0.6367, 0.3759, 0.6367, 0.3461, 0.613, 0.3695, 0.613, 0.3759, 0.6367, 0.3489, 0.6367, 0.3259, 0.6131, 0.3461, 0.613, 0.3489, 0.6367, 0.3274, 0.6369, 0.2973, 0.6138, 0.3259, 0.6131, 0.3274, 0.6369, 0.2973, 0.6375, 0.4054, 0.5931, 0.4283, 0.613, 0.4106, 0.6125, 0.3952, 0.5931, 0.3836, 0.5931, 0.3952, 0.5931, 0.4106, 0.6125, 0.391, 0.613, 0.3635, 0.5931, 0.3836, 0.5931, 0.391, 0.613, 0.3695, 0.613, 0.3423, 0.5931, 0.3635, 0.5931, 0.3695, 0.613, 0.3461, 0.613, 0.3234, 0.5932, 0.3423, 0.5931, 0.3461, 0.613, 0.3259, 0.6131, 0.2973, 0.5939, 0.3234, 0.5932, 0.3259, 0.6131, 0.2973, 0.6138, 0.4054, 0.5931, 0.3952, 0.5931, 0.3913, 0.586, 0.3767, 0.5805, 0.3913, 0.586, 0.3952, 0.5931, 0.3836, 0.5931, 0.3582, 0.5755, 0.3767, 0.5805, 0.3836, 0.5931, 0.3635, 0.5931, 0.3392, 0.5721, 0.3582, 0.5755, 0.3635, 0.5931, 0.3423, 0.5931, 0.3218, 0.5698, 0.3392, 0.5721, 0.3423, 0.5931, 0.3234, 0.5932, 0.2973, 0.569, 0.3218, 0.5698, 0.3234, 0.5932, 0.2973, 0.5939, 0.2973, 0.934, 0.2973, 0.979, 0.2724, 0.979, 0.2724, 0.934, 0.2486, 0.9336, 0.2724, 0.934, 0.2724, 0.979, 0.2483, 0.9748, 0.215, 0.963, 0.2171, 0.9313, 0.2309, 0.9332, 0.2301, 0.9706, 0.1785, 0.9029, 0.2033, 0.9294, 0.1999, 0.9553, 0.1811, 0.9305, 0.1861, 0.8784, 0.2041, 0.8954, 0.2033, 0.9294, 0.1785, 0.9029, 0.2177, 0.8961, 0.2171, 0.9313, 0.2033, 0.9294, 0.2041, 0.8954, 0.249, 0.8973, 0.2486, 0.9336, 0.2309, 0.9332, 0.2312, 0.8969, 0.2973, 0.898, 0.2973, 0.934, 0.2724, 0.934, 0.2727, 0.8977, 0.1934, 0.8582, 0.2048, 0.8644, 0.2041, 0.8954, 0.1861, 0.8784, 0.2184, 0.8651, 0.2177, 0.8961, 0.2041, 0.8954, 0.2048, 0.8644, 0.2498, 0.8663, 0.249, 0.8973, 0.2312, 0.8969, 0.232, 0.8659, 0.2973, 0.8671, 0.2973, 0.898, 0.2727, 0.8977, 0.2734, 0.8668, 0.1972, 0.8433, 0.2056, 0.8453, 0.2048, 0.8644, 0.1934, 0.8582, 0.2192, 0.846, 0.2184, 0.8651, 0.2048, 0.8644, 0.2056, 0.8453, 0.2506, 0.8472, 0.2498, 0.8663, 0.232, 0.8659, 0.2328, 0.8468, 0.2973, 0.8472, 0.2973, 0.8671, 0.2734, 0.8668, 0.274, 0.8475, 0.1972, 0.827, 0.2056, 0.827, 0.2056, 0.8453, 0.1972, 0.8433, 0.2192, 0.827, 0.2192, 0.846, 0.2056, 0.8453, 0.2056, 0.827, 0.2506, 0.827, 0.2506, 0.8472, 0.2328, 0.8468, 0.2328, 0.827, 0.2973, 0.827, 0.2973, 0.8472, 0.274, 0.8475, 0.274, 0.827, 0.1873, 0.8065, 0.201, 0.8065, 0.2056, 0.827, 0.1972, 0.827, 0.2165, 0.8065, 0.2192, 0.827, 0.2056, 0.827, 0.201, 0.8065, 0.2498, 0.8065, 0.2506, 0.827, 0.2328, 0.827, 0.2315, 0.8065, 0.2973, 0.8069, 0.2973, 0.827, 0.274, 0.827, 0.2734, 0.8066, 0.172, 0.7809, 0.1895, 0.7809, 0.201, 0.8065, 0.1873, 0.8065, 0.21, 0.7809, 0.2165, 0.8065, 0.201, 0.8065, 0.1895, 0.7809, 0.2483, 0.7809, 0.2498, 0.8065, 0.2315, 0.8065, 0.2282, 0.7809, 0.2973, 0.7817, 0.2973, 0.8069, 0.2734, 0.8066, 0.2721, 0.7811, 0.1567, 0.7553, 0.18, 0.7553, 0.1895, 0.7809, 0.172, 0.7809, 0.2048, 0.7553, 0.21, 0.7809, 0.1895, 0.7809, 0.18, 0.7553, 0.2475, 0.7553, 0.2483, 0.7809, 0.2282, 0.7809, 0.2256, 0.7553, 0.2973, 0.756, 0.2973, 0.7817, 0.2721, 0.7811, 0.2715, 0.7554, 0.1444, 0.7235, 0.1713, 0.7235, 0.18, 0.7553, 0.1567, 0.7553, 0.1974, 0.7235, 0.2048, 0.7553, 0.18, 0.7553, 0.1713, 0.7235, 0.2457, 0.7235, 0.2475, 0.7553, 0.2256, 0.7553, 0.2209, 0.7235, 0.2973, 0.7243, 0.2973, 0.756, 0.2715, 0.7554, 0.2704, 0.7237, 0.1398, 0.6929, 0.1641, 0.6929, 0.1713, 0.7235, 0.1444, 0.7235, 0.1918, 0.6929, 0.1974, 0.7235, 0.1713, 0.7235, 0.1641, 0.6929, 0.1999, 0.9553, 0.2033, 0.9294, 0.2171, 0.9313, 0.215, 0.963, 0.2312, 0.8969, 0.2309, 0.9332, 0.2171, 0.9313, 0.2177, 0.8961, 0.232, 0.8659, 0.2312, 0.8969, 0.2177, 0.8961, 0.2184, 0.8651, 0.2328, 0.8468, 0.232, 0.8659, 0.2184, 0.8651, 0.2192, 0.846, 0.2328, 0.827, 0.2328, 0.8468, 0.2192, 0.846, 0.2192, 0.827, 0.2315, 0.8065, 0.2328, 0.827, 0.2192, 0.827, 0.2165, 0.8065, 0.2282, 0.7809, 0.2315, 0.8065, 0.2165, 0.8065, 0.21, 0.7809, 0.2256, 0.7553, 0.2282, 0.7809, 0.21, 0.7809, 0.2048, 0.7553, 0.2209, 0.7235, 0.2256, 0.7553, 0.2048, 0.7553, 0.1974, 0.7235, 0.2189, 0.6929, 0.2209, 0.7235, 0.1974, 0.7235, 0.1918, 0.6929, 0.2309, 0.9332, 0.2486, 0.9336, 0.2483, 0.9748, 0.2301, 0.9706, 0.2727, 0.8977, 0.2724, 0.934, 0.2486, 0.9336, 0.249, 0.8973, 0.2734, 0.8668, 0.2727, 0.8977, 0.249, 0.8973, 0.2498, 0.8663, 0.274, 0.8475, 0.2734, 0.8668, 0.2498, 0.8663, 0.2506, 0.8472, 0.274, 0.827, 0.274, 0.8475, 0.2506, 0.8472, 0.2506, 0.827, 0.2734, 0.8066, 0.274, 0.827, 0.2506, 0.827, 0.2498, 0.8065, 0.2721, 0.7811, 0.2734, 0.8066, 0.2498, 0.8065, 0.2483, 0.7809, 0.2715, 0.7554, 0.2721, 0.7811, 0.2483, 0.7809, 0.2475, 0.7553, 0.2704, 0.7237, 0.2715, 0.7554, 0.2475, 0.7553, 0.2457, 0.7235, 0.2436, 0.6929, 0.2457, 0.7235, 0.2209, 0.7235, 0.2189, 0.6929, 0.2684, 0.6931, 0.2704, 0.7237, 0.2457, 0.7235, 0.2436, 0.6929, 0.2973, 0.6937, 0.2973, 0.7243, 0.2704, 0.7237, 0.2684, 0.6931, 0.1417, 0.6623, 0.1646, 0.6621, 0.1641, 0.6929, 0.1398, 0.6929, 0.191, 0.6623, 0.1918, 0.6929, 0.1641, 0.6929, 0.1646, 0.6621, 0.2171, 0.6623, 0.2189, 0.6929, 0.1918, 0.6929, 0.191, 0.6623, 0.2419, 0.6623, 0.2436, 0.6929, 0.2189, 0.6929, 0.2171, 0.6623, 0.2666, 0.6625, 0.2684, 0.6931, 0.2436, 0.6929, 0.2419, 0.6623, 0.2973, 0.6631, 0.2973, 0.6937, 0.2684, 0.6931, 0.2666, 0.6625, 0.1505, 0.6367, 0.1712, 0.637, 0.1646, 0.6621, 0.1417, 0.6623, 0.196, 0.6367, 0.191, 0.6623, 0.1646, 0.6621, 0.1712, 0.637, 0.2186, 0.6367, 0.2171, 0.6623, 0.191, 0.6623, 0.196, 0.6367, 0.2456, 0.6367, 0.2419, 0.6623, 0.2171, 0.6623, 0.2186, 0.6367, 0.2672, 0.6369, 0.2666, 0.6625, 0.2419, 0.6623, 0.2456, 0.6367, 0.2973, 0.6375, 0.2973, 0.6631, 0.2666, 0.6625, 0.2672, 0.6369, 0.1662, 0.613, 0.1839, 0.6125, 0.1712, 0.637, 0.1505, 0.6367, 0.2036, 0.613, 0.196, 0.6367, 0.1712, 0.637, 0.1839, 0.6125, 0.2251, 0.613, 0.2186, 0.6367, 0.196, 0.6367, 0.2036, 0.613, 0.2484, 0.613, 0.2456, 0.6367, 0.2186, 0.6367, 0.2251, 0.613, 0.2687, 0.6131, 0.2672, 0.6369, 0.2456, 0.6367, 0.2484, 0.613, 0.2973, 0.6138, 0.2973, 0.6375, 0.2672, 0.6369, 0.2687, 0.6131, 0.1892, 0.5931, 0.1993, 0.5931, 0.1839, 0.6125, 0.1662, 0.613, 0.2109, 0.5931, 0.2036, 0.613, 0.1839, 0.6125, 0.1993, 0.5931, 0.2311, 0.5931, 0.2251, 0.613, 0.2036, 0.613, 0.2109, 0.5931, 0.2523, 0.5931, 0.2484, 0.613, 0.2251, 0.613, 0.2311, 0.5931, 0.2711, 0.5932, 0.2687, 0.6131, 0.2484, 0.613, 0.2523, 0.5931, 0.2973, 0.5939, 0.2973, 0.6138, 0.2687, 0.6131, 0.2711, 0.5932, 0.1892, 0.5931, 0.2032, 0.586, 0.1993, 0.5931, 0.2179, 0.5805, 0.2109, 0.5931, 0.1993, 0.5931, 0.2032, 0.586, 0.2363, 0.5755, 0.2311, 0.5931, 0.2109, 0.5931, 0.2179, 0.5805, 0.2553, 0.5721, 0.2523, 0.5931, 0.2311, 0.5931, 0.2363, 0.5755, 0.2728, 0.5698, 0.2711, 0.5932, 0.2523, 0.5931, 0.2553, 0.5721, 0.2973, 0.569, 0.2973, 0.5939, 0.2711, 0.5932, 0.2728, 0.5698, 0.308, 0.5062, 0.308, 0.5511, 0.2832, 0.5511, 0.2832, 0.5062, 0.2595, 0.5058, 0.2832, 0.5062, 0.2832, 0.5511, 0.2591, 0.5469, 0.2259, 0.5351, 0.228, 0.5036, 0.2418, 0.5055, 0.241, 0.5428, 0.1895, 0.4752, 0.2143, 0.5016, 0.2109, 0.5275, 0.1922, 0.5027, 0.1971, 0.4508, 0.215, 0.4677, 0.2143, 0.5016, 0.1895, 0.4752, 0.2286, 0.4685, 0.228, 0.5036, 0.2143, 0.5016, 0.215, 0.4677, 0.2599, 0.4696, 0.2595, 0.5058, 0.2418, 0.5055, 0.2421, 0.4692, 0.308, 0.4704, 0.308, 0.5062, 0.2832, 0.5062, 0.2835, 0.47, 0.2044, 0.4306, 0.2158, 0.4368, 0.215, 0.4677, 0.1971, 0.4508, 0.2294, 0.4375, 0.2286, 0.4685, 0.215, 0.4677, 0.2158, 0.4368, 0.2606, 0.4387, 0.2599, 0.4696, 0.2421, 0.4692, 0.2429, 0.4383, 0.308, 0.4394, 0.308, 0.4704, 0.2835, 0.47, 0.2841, 0.4391, 0.2082, 0.4157, 0.2166, 0.4177, 0.2158, 0.4368, 0.2044, 0.4306, 0.2301, 0.4185, 0.2294, 0.4375, 0.2158, 0.4368, 0.2166, 0.4177, 0.2614, 0.4196, 0.2606, 0.4387, 0.2429, 0.4383, 0.2437, 0.4192, 0.308, 0.4196, 0.308, 0.4394, 0.2841, 0.4391, 0.2848, 0.4199, 0.2082, 0.3995, 0.2166, 0.3995, 0.2166, 0.4177, 0.2082, 0.4157, 0.2301, 0.3995, 0.2301, 0.4185, 0.2166, 0.4177, 0.2166, 0.3995, 0.2614, 0.3995, 0.2614, 0.4196, 0.2437, 0.4192, 0.2437, 0.3995, 0.308, 0.3995, 0.308, 0.4196, 0.2848, 0.4199, 0.2847, 0.3995, 0.1982, 0.3791, 0.212, 0.3791, 0.2166, 0.3995, 0.2082, 0.3995, 0.2274, 0.3791, 0.2301, 0.3995, 0.2166, 0.3995, 0.212, 0.3791, 0.2606, 0.3791, 0.2614, 0.3995, 0.2437, 0.3995, 0.2424, 0.3791, 0.308, 0.3794, 0.308, 0.3995, 0.2847, 0.3995, 0.2841, 0.3791, 0.183, 0.3535, 0.2005, 0.3535, 0.212, 0.3791, 0.1982, 0.3791, 0.2209, 0.3535, 0.2274, 0.3791, 0.212, 0.3791, 0.2005, 0.3535, 0.2591, 0.3535, 0.2606, 0.3791, 0.2424, 0.3791, 0.2391, 0.3535, 0.308, 0.3543, 0.308, 0.3794, 0.2841, 0.3791, 0.2829, 0.3537, 0.1677, 0.328, 0.191, 0.328, 0.2005, 0.3535, 0.183, 0.3535, 0.2158, 0.328, 0.2209, 0.3535, 0.2005, 0.3535, 0.191, 0.328, 0.2583, 0.3279, 0.2591, 0.3535, 0.2391, 0.3535, 0.2365, 0.3279, 0.308, 0.3287, 0.308, 0.3543, 0.2829, 0.3537, 0.2823, 0.3281, 0.1555, 0.2963, 0.1823, 0.2963, 0.191, 0.328, 0.1677, 0.328, 0.2083, 0.2963, 0.2158, 0.328, 0.191, 0.328, 0.1823, 0.2963, 0.2565, 0.2963, 0.2583, 0.3279, 0.2365, 0.3279, 0.2318, 0.2963, 0.308, 0.297, 0.308, 0.3287, 0.2823, 0.3281, 0.2812, 0.2964, 0.1509, 0.2658, 0.1751, 0.2658, 0.1823, 0.2963, 0.1555, 0.2963, 0.2027, 0.2658, 0.2083, 0.2963, 0.1823, 0.2963, 0.1751, 0.2658, 0.2109, 0.5275, 0.2143, 0.5016, 0.228, 0.5036, 0.2259, 0.5351, 0.2421, 0.4692, 0.2418, 0.5055, 0.228, 0.5036, 0.2286, 0.4685, 0.2429, 0.4383, 0.2421, 0.4692, 0.2286, 0.4685, 0.2294, 0.4375, 0.2437, 0.4192, 0.2429, 0.4383, 0.2294, 0.4375, 0.2301, 0.4185, 0.2437, 0.3995, 0.2437, 0.4192, 0.2301, 0.4185, 0.2301, 0.3995, 0.2424, 0.3791, 0.2437, 0.3995, 0.2301, 0.3995, 0.2274, 0.3791, 0.2391, 0.3535, 0.2424, 0.3791, 0.2274, 0.3791, 0.2209, 0.3535, 0.2365, 0.3279, 0.2391, 0.3535, 0.2209, 0.3535, 0.2158, 0.328, 0.2318, 0.2963, 0.2365, 0.3279, 0.2158, 0.328, 0.2083, 0.2963, 0.2297, 0.2658, 0.2318, 0.2963, 0.2083, 0.2963, 0.2027, 0.2658, 0.2418, 0.5055, 0.2595, 0.5058, 0.2591, 0.5469, 0.241, 0.5428, 0.2835, 0.47, 0.2832, 0.5062, 0.2595, 0.5058, 0.2599, 0.4696, 0.2841, 0.4391, 0.2835, 0.47, 0.2599, 0.4696, 0.2606, 0.4387, 0.2848, 0.4199, 0.2841, 0.4391, 0.2606, 0.4387, 0.2614, 0.4196, 0.2847, 0.3995, 0.2848, 0.4199, 0.2614, 0.4196, 0.2614, 0.3995, 0.2841, 0.3791, 0.2847, 0.3995, 0.2614, 0.3995, 0.2606, 0.3791, 0.2829, 0.3537, 0.2841, 0.3791, 0.2606, 0.3791, 0.2591, 0.3535, 0.2823, 0.3281, 0.2829, 0.3537, 0.2591, 0.3535, 0.2583, 0.3279, 0.2812, 0.2964, 0.2823, 0.3281, 0.2583, 0.3279, 0.2565, 0.2963, 0.2544, 0.2657, 0.2565, 0.2963, 0.2318, 0.2963, 0.2297, 0.2658, 0.2791, 0.2659, 0.2812, 0.2964, 0.2565, 0.2963, 0.2544, 0.2657, 0.308, 0.2665, 0.308, 0.297, 0.2812, 0.2964, 0.2791, 0.2659, 0.1528, 0.2352, 0.1756, 0.235, 0.1751, 0.2658, 0.1509, 0.2658, 0.2019, 0.2352, 0.2027, 0.2658, 0.1751, 0.2658, 0.1756, 0.235, 0.228, 0.2352, 0.2297, 0.2658, 0.2027, 0.2658, 0.2019, 0.2352, 0.2527, 0.2352, 0.2544, 0.2657, 0.2297, 0.2658, 0.228, 0.2352, 0.2774, 0.2354, 0.2791, 0.2659, 0.2544, 0.2657, 0.2527, 0.2352, 0.308, 0.236, 0.308, 0.2665, 0.2791, 0.2659, 0.2774, 0.2354, 0.1616, 0.2097, 0.1822, 0.2099, 0.1756, 0.235, 0.1528, 0.2352, 0.2069, 0.2097, 0.2019, 0.2352, 0.1756, 0.235, 0.1822, 0.2099, 0.2295, 0.2097, 0.228, 0.2352, 0.2019, 0.2352, 0.2069, 0.2097, 0.2564, 0.2096, 0.2527, 0.2352, 0.228, 0.2352, 0.2295, 0.2097, 0.2779, 0.2098, 0.2774, 0.2354, 0.2527, 0.2352, 0.2564, 0.2096, 0.308, 0.2104, 0.308, 0.236, 0.2774, 0.2354, 0.2779, 0.2098, 0.1772, 0.186, 0.1949, 0.1855, 0.1822, 0.2099, 0.1616, 0.2097, 0.2145, 0.186, 0.2069, 0.2097, 0.1822, 0.2099, 0.1949, 0.1855, 0.2359, 0.186, 0.2295, 0.2097, 0.2069, 0.2097, 0.2145, 0.186, 0.2592, 0.186, 0.2564, 0.2096, 0.2295, 0.2097, 0.2359, 0.186, 0.2794, 0.1861, 0.2779, 0.2098, 0.2564, 0.2096, 0.2592, 0.186, 0.308, 0.1867, 0.308, 0.2104, 0.2779, 0.2098, 0.2794, 0.1861, 0.2001, 0.1662, 0.2102, 0.1662, 0.1949, 0.1855, 0.1772, 0.186, 0.2218, 0.1662, 0.2145, 0.186, 0.1949, 0.1855, 0.2102, 0.1662, 0.2419, 0.1661, 0.2359, 0.186, 0.2145, 0.186, 0.2218, 0.1662, 0.263, 0.1661, 0.2592, 0.186, 0.2359, 0.186, 0.2419, 0.1661, 0.2819, 0.1663, 0.2794, 0.1861, 0.2592, 0.186, 0.263, 0.1661, 0.308, 0.1669, 0.308, 0.1867, 0.2794, 0.1861, 0.2819, 0.1663, 0.2001, 0.1662, 0.2141, 0.1591, 0.2102, 0.1662, 0.2287, 0.1536, 0.2218, 0.1662, 0.2102, 0.1662, 0.2141, 0.1591, 0.2471, 0.1486, 0.2419, 0.1661, 0.2218, 0.1662, 0.2287, 0.1536, 0.2661, 0.1451, 0.263, 0.1661, 0.2419, 0.1661, 0.2471, 0.1486, 0.2835, 0.1429, 0.2819, 0.1663, 0.263, 0.1661, 0.2661, 0.1451, 0.3079, 0.1421, 0.308, 0.1669, 0.2819, 0.1663, 0.2835, 0.1429, 0.308, 0.5062, 0.3328, 0.5062, 0.3328, 0.5511, 0.308, 0.5511, 0.3565, 0.5058, 0.3569, 0.5469, 0.3328, 0.5511, 0.3328, 0.5062, 0.3901, 0.5351, 0.375, 0.5428, 0.3743, 0.5055, 0.388, 0.5035, 0.4265, 0.4752, 0.4239, 0.5027, 0.4052, 0.5275, 0.4017, 0.5016, 0.4189, 0.4508, 0.4265, 0.4752, 0.4017, 0.5016, 0.401, 0.4677, 0.3874, 0.4684, 0.401, 0.4677, 0.4017, 0.5016, 0.388, 0.5035, 0.3561, 0.4696, 0.3739, 0.4692, 0.3743, 0.5055, 0.3565, 0.5058, 0.308, 0.4704, 0.3325, 0.47, 0.3328, 0.5062, 0.308, 0.5062, 0.4117, 0.4306, 0.4189, 0.4508, 0.401, 0.4677, 0.4002, 0.4368, 0.3867, 0.4375, 0.4002, 0.4368, 0.401, 0.4677, 0.3874, 0.4684, 0.3554, 0.4387, 0.3731, 0.4383, 0.3739, 0.4692, 0.3561, 0.4696, 0.308, 0.4394, 0.3319, 0.4391, 0.3325, 0.47, 0.308, 0.4704, 0.4078, 0.4157, 0.4117, 0.4306, 0.4002, 0.4368, 0.3994, 0.4177, 0.3859, 0.4185, 0.3994, 0.4177, 0.4002, 0.4368, 0.3867, 0.4375, 0.3546, 0.4196, 0.3723, 0.4192, 0.3731, 0.4383, 0.3554, 0.4387, 0.308, 0.4196, 0.3313, 0.4199, 0.3319, 0.4391, 0.308, 0.4394, 0.4078, 0.3995, 0.4078, 0.4157, 0.3994, 0.4177, 0.3994, 0.3995, 0.3859, 0.3995, 0.3994, 0.3995, 0.3994, 0.4177, 0.3859, 0.4185, 0.3546, 0.3995, 0.3723, 0.3995, 0.3723, 0.4192, 0.3546, 0.4196, 0.308, 0.3995, 0.3312, 0.3995, 0.3313, 0.4199, 0.308, 0.4196, 0.4178, 0.3791, 0.4078, 0.3995, 0.3994, 0.3995, 0.404, 0.3791, 0.3886, 0.3791, 0.404, 0.3791, 0.3994, 0.3995, 0.3859, 0.3995, 0.3554, 0.3791, 0.3736, 0.3791, 0.3723, 0.3995, 0.3546, 0.3995, 0.308, 0.3794, 0.3319, 0.3791, 0.3312, 0.3995, 0.308, 0.3995, 0.433, 0.3535, 0.4178, 0.3791, 0.404, 0.3791, 0.4155, 0.3535, 0.3951, 0.3535, 0.4155, 0.3535, 0.404, 0.3791, 0.3886, 0.3791, 0.3569, 0.3535, 0.3769, 0.3535, 0.3736, 0.3791, 0.3554, 0.3791, 0.308, 0.3543, 0.3331, 0.3536, 0.3319, 0.3791, 0.308, 0.3794, 0.4483, 0.3279, 0.433, 0.3535, 0.4155, 0.3535, 0.425, 0.3279, 0.4002, 0.3279, 0.425, 0.3279, 0.4155, 0.3535, 0.3951, 0.3535, 0.3577, 0.3279, 0.3795, 0.3279, 0.3769, 0.3535, 0.3569, 0.3535, 0.308, 0.3287, 0.3337, 0.3281, 0.3331, 0.3536, 0.308, 0.3543, 0.4605, 0.2962, 0.4483, 0.3279, 0.425, 0.3279, 0.4336, 0.2962, 0.4076, 0.2962, 0.4336, 0.2962, 0.425, 0.3279, 0.4002, 0.3279, 0.3595, 0.2963, 0.3842, 0.2962, 0.3795, 0.3279, 0.3577, 0.3279, 0.308, 0.297, 0.3348, 0.2964, 0.3337, 0.3281, 0.308, 0.3287, 0.4651, 0.2657, 0.4605, 0.2962, 0.4336, 0.2962, 0.4408, 0.2657, 0.4132, 0.2657, 0.4408, 0.2657, 0.4336, 0.2962, 0.4076, 0.2962, 0.4052, 0.5275, 0.3901, 0.5351, 0.388, 0.5035, 0.4017, 0.5016, 0.3739, 0.4692, 0.3874, 0.4684, 0.388, 0.5035, 0.3743, 0.5055, 0.3731, 0.4383, 0.3867, 0.4375, 0.3874, 0.4684, 0.3739, 0.4692, 0.3723, 0.4192, 0.3859, 0.4185, 0.3867, 0.4375, 0.3731, 0.4383, 0.3723, 0.3995, 0.3859, 0.3995, 0.3859, 0.4185, 0.3723, 0.4192, 0.3736, 0.3791, 0.3886, 0.3791, 0.3859, 0.3995, 0.3723, 0.3995, 0.3769, 0.3535, 0.3951, 0.3535, 0.3886, 0.3791, 0.3736, 0.3791, 0.3795, 0.3279, 0.4002, 0.3279, 0.3951, 0.3535, 0.3769, 0.3535, 0.3842, 0.2962, 0.4076, 0.2962, 0.4002, 0.3279, 0.3795, 0.3279, 0.3862, 0.2657, 0.4132, 0.2657, 0.4076, 0.2962, 0.3842, 0.2962, 0.3743, 0.5055, 0.375, 0.5428, 0.3569, 0.5469, 0.3565, 0.5058, 0.3325, 0.47, 0.3561, 0.4696, 0.3565, 0.5058, 0.3328, 0.5062, 0.3319, 0.4391, 0.3554, 0.4387, 0.3561, 0.4696, 0.3325, 0.47, 0.3313, 0.4199, 0.3546, 0.4196, 0.3554, 0.4387, 0.3319, 0.4391, 0.3312, 0.3995, 0.3546, 0.3995, 0.3546, 0.4196, 0.3313, 0.4199, 0.3319, 0.3791, 0.3554, 0.3791, 0.3546, 0.3995, 0.3312, 0.3995, 0.3331, 0.3536, 0.3569, 0.3535, 0.3554, 0.3791, 0.3319, 0.3791, 0.3337, 0.3281, 0.3577, 0.3279, 0.3569, 0.3535, 0.3331, 0.3536, 0.3348, 0.2964, 0.3595, 0.2963, 0.3577, 0.3279, 0.3337, 0.3281, 0.3615, 0.2657, 0.3862, 0.2657, 0.3842, 0.2962, 0.3595, 0.2963, 0.3368, 0.2659, 0.3615, 0.2657, 0.3595, 0.2963, 0.3348, 0.2964, 0.308, 0.2665, 0.3368, 0.2659, 0.3348, 0.2964, 0.308, 0.297, 0.4632, 0.2352, 0.4651, 0.2657, 0.4408, 0.2657, 0.4404, 0.2349, 0.414, 0.2352, 0.4404, 0.2349, 0.4408, 0.2657, 0.4132, 0.2657, 0.388, 0.2352, 0.414, 0.2352, 0.4132, 0.2657, 0.3862, 0.2657, 0.3633, 0.2352, 0.388, 0.2352, 0.3862, 0.2657, 0.3615, 0.2657, 0.3386, 0.2353, 0.3633, 0.2352, 0.3615, 0.2657, 0.3368, 0.2659, 0.308, 0.236, 0.3386, 0.2353, 0.3368, 0.2659, 0.308, 0.2665, 0.4544, 0.2096, 0.4632, 0.2352, 0.4404, 0.2349, 0.4337, 0.2099, 0.409, 0.2096, 0.4337, 0.2099, 0.4404, 0.2349, 0.414, 0.2352, 0.3864, 0.2096, 0.409, 0.2096, 0.414, 0.2352, 0.388, 0.2352, 0.3595, 0.2096, 0.3864, 0.2096, 0.388, 0.2352, 0.3633, 0.2352, 0.338, 0.2098, 0.3595, 0.2096, 0.3633, 0.2352, 0.3386, 0.2353, 0.308, 0.2104, 0.338, 0.2098, 0.3386, 0.2353, 0.308, 0.236, 0.4387, 0.186, 0.4544, 0.2096, 0.4337, 0.2099, 0.4211, 0.1854, 0.4014, 0.186, 0.4211, 0.1854, 0.4337, 0.2099, 0.409, 0.2096, 0.38, 0.186, 0.4014, 0.186, 0.409, 0.2096, 0.3864, 0.2096, 0.3567, 0.186, 0.38, 0.186, 0.3864, 0.2096, 0.3595, 0.2096, 0.3365, 0.1861, 0.3567, 0.186, 0.3595, 0.2096, 0.338, 0.2098, 0.308, 0.1867, 0.3365, 0.1861, 0.338, 0.2098, 0.308, 0.2104, 0.4158, 0.1661, 0.4387, 0.186, 0.4211, 0.1854, 0.4057, 0.1661, 0.3941, 0.1661, 0.4057, 0.1661, 0.4211, 0.1854, 0.4014, 0.186, 0.374, 0.1661, 0.3941, 0.1661, 0.4014, 0.186, 0.38, 0.186, 0.3529, 0.1661, 0.374, 0.1661, 0.38, 0.186, 0.3567, 0.186, 0.3341, 0.1663, 0.3529, 0.1661, 0.3567, 0.186, 0.3365, 0.1861, 0.308, 0.1669, 0.3341, 0.1663, 0.3365, 0.1861, 0.308, 0.1867, 0.4158, 0.1661, 0.4057, 0.1661, 0.4018, 0.159, 0.3872, 0.1535, 0.4018, 0.159, 0.4057, 0.1661, 0.3941, 0.1661, 0.3688, 0.1485, 0.3872, 0.1535, 0.3941, 0.1661, 0.374, 0.1661, 0.3498, 0.1451, 0.3688, 0.1485, 0.374, 0.1661, 0.3529, 0.1661, 0.3324, 0.1429, 0.3498, 0.1451, 0.3529, 0.1661, 0.3341, 0.1663, 0.3079, 0.1421, 0.3324, 0.1429, 0.3341, 0.1663, 0.308, 0.1669, 0.5996, 0.5803, 0.5183, 0.5803, 0.5183, 0.5669, 0.5996, 0.5669, 0.5996, 0.5669, 0.5183, 0.5669, 0.5183, 0.5535, 0.5996, 0.5535, 0.5996, 0.5535, 0.5183, 0.5535, 0.5183, 0.5388, 0.5996, 0.5388, 0.5996, 0.5388, 0.5183, 0.5388, 0.5184, 0.5194, 0.5996, 0.5194, 0.5996, 0.5194, 0.5184, 0.5194, 0.5184, 0.4998, 0.5996, 0.4998, 0.5996, 0.4998, 0.5184, 0.4998, 0.5184, 0.4802, 0.5996, 0.4802, 0.5996, 0.4802, 0.5184, 0.4802, 0.5184, 0.4608, 0.5996, 0.4608, 0.5996, 0.4608, 0.5184, 0.4608, 0.5184, 0.4461, 0.5996, 0.4461, 0.5996, 0.4461, 0.5184, 0.4461, 0.5184, 0.4327, 0.5997, 0.4327, 0.5997, 0.4327, 0.5184, 0.4327, 0.5184, 0.4194, 0.5997, 0.4194, 0.5997, 0.4194, 0.5184, 0.4194, 0.5184, 0.3948, 0.5997, 0.3948, 0.5997, 0.3948, 0.5184, 0.3948, 0.5184, 0.373, 0.5997, 0.373, 0.5997, 0.373, 0.5184, 0.373, 0.5184, 0.3527, 0.5997, 0.3527, 0.5997, 0.3527, 0.5184, 0.3527, 0.5185, 0.3357, 0.5997, 0.3357, 0.5997, 0.3357, 0.5185, 0.3357, 0.5185, 0.3236, 0.5997, 0.3236, 0.5997, 0.3236, 0.5185, 0.3236, 0.5185, 0.3108, 0.5997, 0.3108, 0.5997, 0.3108, 0.5185, 0.3108, 0.5185, 0.2928, 0.5997, 0.2928, 0.5997, 0.2928, 0.5185, 0.2928, 0.5185, 0.2692, 0.5997, 0.2692, 0.5997, 0.2692, 0.5185, 0.2692, 0.5185, 0.2457, 0.5997, 0.2457, 0.5997, 0.2457, 0.5185, 0.2457, 0.5185, 0.2188, 0.5997, 0.2188, 0.5997, 0.2188, 0.5185, 0.2188, 0.5185, 0.1944, 0.5997, 0.1944, 0.5997, 0.1944, 0.5185, 0.1944, 0.5185, 0.1702, 0.5997, 0.1702, 0.5997, 0.1702, 0.5185, 0.1702, 0.5185, 0.1488, 0.5997, 0.1488, 0.5997, 0.1488, 0.5185, 0.1488, 0.5185, 0.1264, 0.5997, 0.1264, 0.5997, 0.1264, 0.5185, 0.1264, 0.5185, 0.1024, 0.5997, 0.1024, 0.5997, 0.1024, 0.5185, 0.1024, 0.5185, 0.09, 0.5997, 0.09, 0.5997, 0.09, 0.5185, 0.09, 0.5185, 0.07768, 0.5997, 0.07768, 0.5997, 0.07768, 0.5185, 0.07768, 0.5185, 0.06258, 0.5997, 0.06257, 0.5997, 0.06257, 0.5185, 0.06258, 0.5184, 0.04734, 0.5996, 0.04734, 0.5996, 0.04734, 0.5184, 0.04734, 0.5184, 0.03349, 0.5996, 0.03348, 0.5996, 0.03348, 0.5184, 0.03349, 0.5184, 0.01413, 0.5996, 0.01412, 0.5991, 0.9859, 0.5178, 0.9858, 0.5178, 0.9665, 0.5991, 0.9665, 0.5991, 0.9665, 0.5178, 0.9665, 0.5179, 0.9526, 0.5991, 0.9526, 0.5991, 0.9526, 0.5179, 0.9526, 0.5179, 0.9373, 0.5992, 0.9374, 0.5992, 0.9374, 0.5179, 0.9373, 0.5179, 0.9222, 0.5992, 0.9223, 0.5992, 0.9223, 0.5179, 0.9222, 0.5179, 0.9099, 0.5992, 0.9099, 0.5992, 0.9099, 0.5179, 0.9099, 0.5179, 0.8974, 0.5992, 0.8975, 0.5992, 0.8975, 0.5179, 0.8974, 0.518, 0.8734, 0.5992, 0.8735, 0.5992, 0.8735, 0.518, 0.8734, 0.518, 0.851, 0.5993, 0.851, 0.5993, 0.851, 0.518, 0.851, 0.518, 0.8296, 0.5993, 0.8296, 0.5993, 0.8296, 0.518, 0.8296, 0.518, 0.8054, 0.5993, 0.8054, 0.5993, 0.8054, 0.518, 0.8054, 0.5181, 0.7809, 0.5994, 0.781, 0.5994, 0.781, 0.5181, 0.7809, 0.5181, 0.7541, 0.5994, 0.7541, 0.5994, 0.7541, 0.5181, 0.7541, 0.5181, 0.7305, 0.5994, 0.7305, 0.5994, 0.7305, 0.5181, 0.7305, 0.5182, 0.7069, 0.5994, 0.707, 0.5994, 0.707, 0.5182, 0.7069, 0.5182, 0.6889, 0.5995, 0.689, 0.5995, 0.689, 0.5182, 0.6889, 0.5182, 0.6761, 0.5995, 0.6761, 0.5995, 0.6761, 0.5182, 0.6761, 0.5182, 0.664, 0.5995, 0.664, 0.5995, 0.664, 0.5182, 0.664, 0.5182, 0.6469, 0.5995, 0.647, 0.5995, 0.647, 0.5182, 0.6469, 0.5183, 0.6267, 0.5995, 0.6267, 0.5995, 0.6267, 0.5183, 0.6267, 0.5183, 0.6048, 0.5996, 0.6049, 0.5996, 0.6049, 0.5183, 0.6048, 0.5183, 0.5803, 0.5996, 0.5803, 0.8384, 0.4494, 0.7947, 0.4494, 0.7947, 0.4012, 0.8384, 0.4012, 0.7466, 0.1537, 0.7742, 0.1539, 0.7753, 0.05734, 0.7471, 0.05721, 0.7947, 0.3109, 0.8384, 0.3109, 0.8384, 0.3591, 0.7947, 0.3591, 0.8838, 0.1696, 0.857, 0.1696, 0.8559, 0.07563, 0.8833, 0.07563, 0.8384, 0.3731, 0.7947, 0.3731, 0.7947, 0.3591, 0.8384, 0.3591, 0.9104, 0.7594, 0.9339, 0.7594, 0.9401, 0.7636, 0.9069, 0.7636, 0.07072, 0.84, 0.07428, 0.8394, 0.07365, 0.8015, 0.05834, 0.8051, 0.6332, 0.0806, 0.6621, 0.0806, 0.6763, 0.08894, 0.633, 0.08894, 0.7193, 0.7593, 0.6952, 0.7591, 0.6716, 0.7633, 0.7057, 0.7635, 0.6621, 0.7144, 0.6333, 0.7144, 0.633, 0.6886, 0.6763, 0.6886, 0.633, 0.08894, 0.6763, 0.08894, 0.6763, 0.2905, 0.633, 0.2905, 0.07539, 0.8903, 0.07072, 0.84, 0.05834, 0.8051, 0.05791, 0.9215, 0.6763, 0.6886, 0.633, 0.6886, 0.633, 0.4538, 0.6763, 0.4538, 0.8737, 0.7636, 0.8664, 0.7831, 0.8587, 0.7832, 0.8405, 0.7636, 0.8685, 0.944, 0.8944, 0.9359, 0.8952, 0.9556, 0.8686, 0.9606, 0.8587, 0.7832, 0.84, 0.9352, 0.8036, 0.9727, 0.8405, 0.7636, 0.923, 0.9289, 0.9165, 0.7823, 0.9401, 0.7636, 0.9488, 0.9456, 0.7556, 0.9326, 0.782, 0.9508, 0.7739, 0.7638, 0.7496, 0.7822, 0.08682, 0.8875, 0.07539, 0.8903, 0.05791, 0.9215, 0.1182, 0.9215, 0.6703, 0.9388, 0.6327, 0.9779, 0.6997, 0.9657, 0.6996, 0.948, 0.6902, 0.7828, 0.6716, 0.7633, 0.6327, 0.9779, 0.6703, 0.9388, 0.6982, 0.7827, 0.7057, 0.7635, 0.6716, 0.7633, 0.6902, 0.7828, 0.07428, 0.8394, 0.08682, 0.8875, 0.1182, 0.9215, 0.07365, 0.8015, 0.8664, 0.7831, 0.903, 0.7831, 0.8944, 0.9359, 0.8685, 0.944, 0.6982, 0.7827, 0.6996, 0.948, 0.7261, 0.9398, 0.7358, 0.7829, 0.1183, 0.9184, 0.1585, 0.9143, 0.1442, 0.8937, 0.1342, 0.8915, 0.1585, 0.9143, 0.1587, 0.8072, 0.1409, 0.8537, 0.1442, 0.8937, 0.1587, 0.8072, 0.1183, 0.8015, 0.1364, 0.854, 0.1409, 0.8537, 0.1183, 0.8015, 0.1183, 0.9184, 0.1342, 0.8915, 0.1364, 0.854, 0.84, 0.9352, 0.8685, 0.944, 0.8686, 0.9606, 0.8036, 0.9727, 0.7261, 0.9398, 0.7359, 0.9591, 0.782, 0.9508, 0.7556, 0.9326, 0.633, 0.3807, 0.6763, 0.3805, 0.6763, 0.4538, 0.633, 0.4538, 0.6996, 0.948, 0.6997, 0.9657, 0.7359, 0.9591, 0.7261, 0.9398, 0.6914, 0.1535, 0.719, 0.1536, 0.719, 0.05707, 0.6908, 0.05694, 0.719, 0.1536, 0.7466, 0.1537, 0.7471, 0.05721, 0.719, 0.05707, 0.9376, 0.1696, 0.9107, 0.1696, 0.9108, 0.07563, 0.9382, 0.07563, 0.9107, 0.1696, 0.8838, 0.1696, 0.8833, 0.07563, 0.9108, 0.07563, 0.8384, 0.4012, 0.7947, 0.4012, 0.7947, 0.3872, 0.8384, 0.3872, 0.8384, 0.3872, 0.7947, 0.3872, 0.7947, 0.3731, 0.8384, 0.3731, 0.8635, 0.7594, 0.8869, 0.7594, 0.8737, 0.7636, 0.8405, 0.7636, 0.8869, 0.7594, 0.9104, 0.7594, 0.9069, 0.7636, 0.8737, 0.7636, 0.7675, 0.7595, 0.7434, 0.7594, 0.7398, 0.7636, 0.7739, 0.7638, 0.7434, 0.7594, 0.7193, 0.7593, 0.7057, 0.7635, 0.7398, 0.7636, 0.7496, 0.7822, 0.7739, 0.7638, 0.7398, 0.7636, 0.7358, 0.7829, 0.7358, 0.7829, 0.7398, 0.7636, 0.7057, 0.7635, 0.6982, 0.7827, 0.903, 0.7831, 0.8664, 0.7831, 0.8737, 0.7636, 0.9069, 0.7636, 0.9165, 0.7823, 0.903, 0.7831, 0.9069, 0.7636, 0.9401, 0.7636, 0.8383, 0.7516, 0.7946, 0.7516, 0.7947, 0.4494, 0.8384, 0.4494, 0.7434, 0.7594, 0.7675, 0.7595, 0.7742, 0.1539, 0.7466, 0.1537, 0.7946, 0.008366, 0.8383, 0.008365, 0.8384, 0.3109, 0.7947, 0.3109, 0.8869, 0.7594, 0.8635, 0.7594, 0.857, 0.1696, 0.8838, 0.1696, 0.6952, 0.7591, 0.7193, 0.7593, 0.719, 0.1536, 0.6914, 0.1535, 0.7193, 0.7593, 0.7434, 0.7594, 0.7466, 0.1537, 0.719, 0.1536, 0.9339, 0.7594, 0.9104, 0.7594, 0.9107, 0.1696, 0.9376, 0.1696, 0.9104, 0.7594, 0.8869, 0.7594, 0.8838, 0.1696, 0.9107, 0.1696, 0.1081, 0.5919, 0.1292, 0.6187, 0.06893, 0.618, 0.08296, 0.597, 0.4546, 0.07861, 0.4413, 0.06372, 0.4386, 0.04471, 0.4571, 0.03348, 0.1362, 0.342, 0.1208, 0.3603, 0.0846, 0.3674, 0.06321, 0.3414, 0.1233, 0.5272, 0.1081, 0.5919, 0.08296, 0.597, 0.07159, 0.5282, 0.431, 0.1237, 0.4508, 0.1353, 0.4508, 0.08922, 0.431, 0.1008, 0.1354, 0.06541, 0.1177, 0.07758, 0.1137, 0.03686, 0.1296, 0.0486, 0.1362, 0.342, 0.1559, 0.4274, 0.1243, 0.4303, 0.1208, 0.3603, 0.1243, 0.4303, 0.1233, 0.5272, 0.07159, 0.5282, 0.07074, 0.4391, 0.1522, 0.5306, 0.1292, 0.6187, 0.1081, 0.5919, 0.1233, 0.5272, 0.1559, 0.4274, 0.1522, 0.5306, 0.1233, 0.5272, 0.1243, 0.4303, 0.0846, 0.3674, 0.07074, 0.4391, 0.04363, 0.43, 0.06321, 0.3414, 0.07159, 0.5282, 0.08296, 0.597, 0.06893, 0.618, 0.04206, 0.532, 0.07074, 0.4391, 0.07159, 0.5282, 0.04206, 0.532, 0.04363, 0.43, 7.893e-05, 7.893e-05, 0.0175, 0.001943, 0.0175, 0.9999, 7.894e-05, 0.9997, 0.1354, 0.06541, 0.1177, 0.07758, 0.1137, 0.03686, 0.1296, 0.0486, 0.431, 0.1237, 0.4508, 0.1353, 0.4508, 0.08922, 0.431, 0.1008, 0.4546, 0.07861, 0.4413, 0.06372, 0.4386, 0.04471, 0.4571, 0.03348, 0.1437, 0.1238, 0.1192, 0.1324, 0.1192, 0.09244, 0.1437, 0.101, 0.4251, 0.04582, 0.4296, 0.02123, 0.4571, 0.03348, 0.4386, 0.04471, 0.1525, 0.06963, 0.1453, 0.09331, 0.1177, 0.07758, 0.1354, 0.06541, 0.1437, 0.1238, 0.431, 0.1237, 0.431, 0.1008, 0.1437, 0.101, 0.4508, 0.1353, 0.431, 0.1237, 0.431, 0.1008, 0.4508, 0.08922, 0.1462, 0.0418, 0.138, 0.02161, 0.4296, 0.02123, 0.4251, 0.04582, 0.4413, 0.06372, 0.4546, 0.07861, 0.4301, 0.08909, 0.4228, 0.06646, 0.431, 0.1237, 0.1437, 0.1238, 0.1437, 0.101, 0.431, 0.1008, 0.4228, 0.06646, 0.4301, 0.08909, 0.1453, 0.09331, 0.1525, 0.06963, 0.1192, 0.1324, 0.1437, 0.1238, 0.1437, 0.101, 0.1192, 0.09244, 0.1296, 0.0486, 0.1137, 0.03686, 0.138, 0.02161, 0.1462, 0.0418, 0.1437, 0.1238, 0.1192, 0.1324, 0.1192, 0.09244, 0.1437, 0.101, 0.4251, 0.04582, 0.4296, 0.02123, 0.4571, 0.03348, 0.4386, 0.04471, 0.1525, 0.06963, 0.1453, 0.09331, 0.1177, 0.07758, 0.1354, 0.06541, 0.1437, 0.1238, 0.431, 0.1237, 0.431, 0.1008, 0.1437, 0.101, 0.4508, 0.1353, 0.431, 0.1237, 0.431, 0.1008, 0.4508, 0.08922, 0.1462, 0.0418, 0.138, 0.02161, 0.4296, 0.02123, 0.4251, 0.04582, 0.4413, 0.06372, 0.4546, 0.07861, 0.4301, 0.08909, 0.4228, 0.06646, 0.431, 0.1237, 0.1437, 0.1238, 0.1437, 0.101, 0.431, 0.1008, 0.4228, 0.06646, 0.4301, 0.08909, 0.1453, 0.09331, 0.1525, 0.06963, 0.1192, 0.1324, 0.1437, 0.1238, 0.1437, 0.101, 0.1192, 0.09244, 0.1296, 0.0486, 0.1137, 0.03686, 0.138, 0.02161, 0.1462, 0.0418, 0.1354, 0.06541, 0.1177, 0.07758, 0.1137, 0.03686, 0.1296, 0.0486, 0.431, 0.1237, 0.4508, 0.1353, 0.4508, 0.08922, 0.431, 0.1008, 0.4546, 0.07861, 0.4413, 0.06372, 0.4386, 0.04471, 0.4571, 0.03348, 0.1296, 0.0486, 0.1137, 0.03686, 0.138, 0.02161, 0.1462, 0.0418, 0.1192, 0.1324, 0.1437, 0.1238, 0.1437, 0.101, 0.1192, 0.09244, 0.4228, 0.06646, 0.4301, 0.08909, 0.1453, 0.09331, 0.1525, 0.06963, 0.431, 0.1237, 0.1437, 0.1238, 0.1437, 0.101, 0.431, 0.1008, 0.4413, 0.06372, 0.4546, 0.07861, 0.4301, 0.08909, 0.4228, 0.06646, 0.1462, 0.0418, 0.138, 0.02161, 0.4296, 0.02123, 0.4251, 0.04582, 0.4508, 0.1353, 0.431, 0.1237, 0.431, 0.1008, 0.4508, 0.08922, 0.1437, 0.1238, 0.431, 0.1237, 0.431, 0.1008, 0.1437, 0.101, 0.1525, 0.06963, 0.1453, 0.09331, 0.1177, 0.07758, 0.1354, 0.06541, 0.4251, 0.04582, 0.4296, 0.02123, 0.4571, 0.03348, 0.4386, 0.04471, 0.1437, 0.1238, 0.1192, 0.1324, 0.1192, 0.09244, 0.1437, 0.101, 0.633, 0.3507, 0.6763, 0.3408, 0.6763, 0.3805, 0.633, 0.3807, 0.8944, 0.9359, 0.923, 0.9289, 0.9488, 0.9456, 0.8952, 0.9556, 0.633, 0.2905, 0.6763, 0.2905, 0.6763, 0.3408, 0.633, 0.3507, 7.893e-05, 7.893e-05, 0.0175, 0.001943, 0.0175, 0.9999, 7.894e-05, 0.9997, 7.893e-05, 7.893e-05, 0.0175, 0.001943, 0.0175, 0.9999, 7.894e-05, 0.9997, 7.893e-05, 7.893e-05, 0.0175, 0.001943, 0.0175, 0.9999, 7.894e-05, 0.9997, 7.893e-05, 7.893e-05, 0.0175, 0.001943, 0.0175, 0.9999, 7.894e-05, 0.9997, 7.893e-05, 7.893e-05, 0.0175, 0.001943, 0.0175, 0.9999, 7.894e-05, 0.9997, 0.1208, 0.3603, 0.1243, 0.4303, 0.07074, 0.4391, 0.0846, 0.3674, 0.05973, 0.6937, 0.07928, 0.6972, 0.07786, 0.7014, 0.05801, 0.6955, 0.07786, 0.7014, 0.07928, 0.6972, 0.09309, 0.7189, 0.0891, 0.7178, 0.0891, 0.7178, 0.09309, 0.7189, 0.08348, 0.7284, 0.05973, 0.6937, 0.07928, 0.6972, 0.07786, 0.7014, 0.05801, 0.6955, 0.07786, 0.7014, 0.07928, 0.6972, 0.09309, 0.7189, 0.0891, 0.7178, 0.0891, 0.7178, 0.09309, 0.7189, 0.09309, 0.7189, 0.0891, 0.7178, 0.0891, 0.7178, 0.09309, 0.7189, 0.0891, 0.7178, 0.05973, 0.6937, 0.07928, 0.6972, 0.07786, 0.7014, 0.05801, 0.6955, 0.07786, 0.7014, 0.07928, 0.6972, 0.09309, 0.7189, 0.0891, 0.7178, 0.0891, 0.7178, 0.09309, 0.7189, 0.09309, 0.7189, 0.0891, 0.7178, 0.0891, 0.7178, 0.09309, 0.7189, 0.0891, 0.7178, 0.05973, 0.6937, 0.07928, 0.6972, 0.07786, 0.7014, 0.05801, 0.6955, 0.07786, 0.7014, 0.07928, 0.6972, 0.09309, 0.7189, 0.0891, 0.7178, 0.0891, 0.7178, 0.09309, 0.7189, 0.08348, 0.7284, 0.05973, 0.6937, 0.07928, 0.6972, 0.07786, 0.7014, 0.05801, 0.6955, 0.07786, 0.7014, 0.07928, 0.6972, 0.09309, 0.7189, 0.0891, 0.7178, 0.0891, 0.7178, 0.09309, 0.7189, 0.09309, 0.7189, 0.0891, 0.7178, 0.0891, 0.7178, 0.09309, 0.7189, 0.0891, 0.7178, 0.05973, 0.6937, 0.07928, 0.6972, 0.07786, 0.7014, 0.05801, 0.6955, 0.07786, 0.7014, 0.07928, 0.6972, 0.09309, 0.7189, 0.0891, 0.7178, 0.0891, 0.7178, 0.09309, 0.7189, 0.09309, 0.7189, 0.0891, 0.7178, 0.0891, 0.7178, 0.09309, 0.7189, 0.0891, 0.7178])
me_plane.use_remesh_preserve_volume = False
me_plane.use_remesh_preserve_attributes = False
me_plane.use_mirror_vertex_groups = False
me_plane.update()

# ---- objects
ob_plane = bpy.data.objects.new('Plane', me_plane)
ob_camera = bpy.data.objects.new('Camera', cam_camera)

# ---- transforms, parenting, visibility, modifiers, constraints
ob_plane.location = (0.0, 0.0, 0.0)
ob_plane.lineart.crease_threshold = 0.0
ob_camera.location = (7.481, -6.508, 5.344)
ob_camera.rotation_euler = (1.109, 0.01082, 0.8149)
ob_camera.lock_rotations_4d = False
ob_camera.empty_display_type = 'ARROWS'
ob_camera.color = (0.0, 0.0, 0.0, 0.0)
ob_camera.display_type = 'WIRE'
ob_camera.lineart.crease_threshold = 0.0

# ---- collection membership
col_collection_1.objects.link(ob_plane)
col_collection_1.objects.link(ob_camera)

# ---- scene / render settings (as saved in the file)
scene.camera = ob_camera
scene.frame_start = 1; scene.frame_end = 250; scene.frame_set(178)
scene.render.engine = 'BLENDER_EEVEE_NEXT'
scene.render.image_settings.compression = 90
scene.render.resolution_percentage = 50
scene.render.dither_intensity = 0.0
scene.cycles.use_denoising = False
scene.cycles.samples = 10
scene.cycles.sampling_pattern = 'TABULATED_SOBOL'
scene.cycles.light_sampling_threshold = 0.0
scene.cycles.use_adaptive_sampling = False
scene.cycles.use_light_tree = False
scene.cycles.blur_glossy = 0.0
scene.cycles.volume_bounces = 1
scene.cycles.pixel_filter_type = 'GAUSSIAN'
scene.cycles.sample_clamp_indirect = 0.0
scene.view_settings.view_transform = 'Standard'
bpy.context.view_layer.update()
